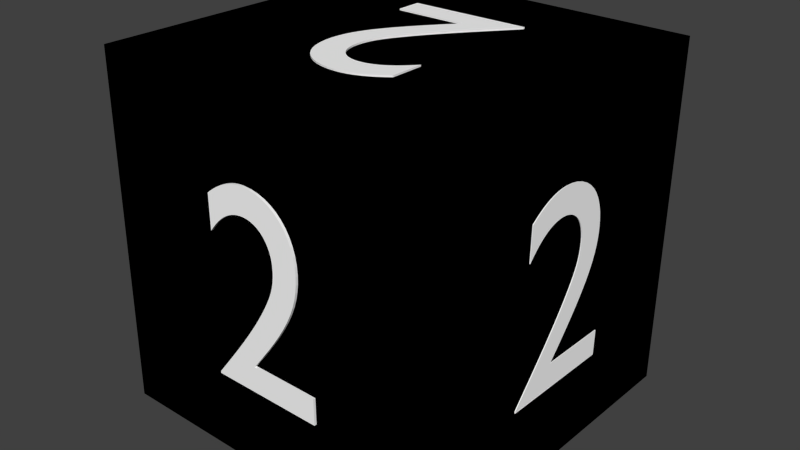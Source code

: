 # Source: Block_2.blend  (saved by Blender 2.76.0; exported with 4.5.12 LTS)
import bpy
from mathutils import Matrix  # noqa: F401  (used for matrix-valued properties, if any)

bpy.ops.wm.read_factory_settings(use_empty=True)
scene = bpy.context.scene
scene.name = 'Scene'

# ---- collections
col_collection_1 = bpy.data.collections.new('Collection 1'); scene.collection.children.link(col_collection_1)

# ---- materials (node trees are filled in below, after node groups)
mat_material = bpy.data.materials.new('Material')
mat_material.alpha_threshold = 0.0
mat_material.use_transparent_shadow = False
mat_material.diffuse_color = (0.0, 0.0, 0.0, 1.0)
mat_material.roughness = 0.5
mat_material.line_color = (0.0, 0.0, 0.0, 1.0)
mat_material_001 = bpy.data.materials.new('Material.001')
mat_material_001.alpha_threshold = 0.0
mat_material_001.use_transparent_shadow = False
mat_material_001.diffuse_color = (1.0, 1.0, 1.0, 1.0)
mat_material_001.roughness = 0.5

# ---- material node trees

# ---- world
world_world = bpy.data.worlds.new('World'); scene.world = world_world
world_world.color = (0.05088, 0.05088, 0.05088)
world_world.use_sun_shadow = False
world_world.sun_shadow_jitter_overblur = 0.0
world_world.cycles.sampling_method = 'MANUAL'
world_world.cycles.sample_map_resolution = 256

# ---- meshes
me_cube = bpy.data.meshes.new('Cube')
me_cube.from_pydata([(1.0, 1.0, -1.0), (1.0, -1.0, -1.0), (-1.0, -1.0, -1.0), (-1.0, 1.0, -1.0), (1.0, 1.0, 1.0), (1.0, -1.0, 1.0), (-1.0, -1.0, 1.0), (-1.0, 1.0, 1.0), (-0.3472, -0.3826, -1.0), (0.06417, -0.3936, -1.0), (0.008728, -0.3234, -1.0), (-0.04096, -0.2586, -1.0), (-0.08505, -0.1986, -1.0), (-0.1237, -0.1427, -1.0), (-0.1571, -0.09048, -1.0), (-0.1854, -0.04126, -1.0), (-0.2087, 0.005522, -1.0), (-0.2273, 0.05045, -1.0), (-0.2413, 0.09412, -1.0), (-0.2508, 0.1371, -1.0), (-0.256, 0.18, -1.0), (-0.257, 0.2234, -1.0), (-0.2533, 0.2717, -1.0), (-0.2442, 0.3171, -1.0), (-0.2302, 0.3593, -1.0), (-0.2114, 0.3979, -1.0), (-0.1881, 0.4328, -1.0), (-0.1606, 0.4638, -1.0), (-0.1292, 0.4904, -1.0), (-0.09411, 0.5126, -1.0), (-0.05557, 0.53, -1.0), (-0.01387, 0.5424, -1.0), (0.03072, 0.5495, -1.0), (0.07796, 0.551, -1.0), (0.09949, 0.5497, -1.0), (0.1208, 0.5471, -1.0), (0.1419, 0.543, -1.0), (0.1628, 0.5376, -1.0), (0.1836, 0.5307, -1.0), (0.2043, 0.5223, -1.0), (0.225, 0.5126, -1.0), (0.2457, 0.5013, -1.0), (0.2665, 0.4886, -1.0), (0.2873, 0.4744, -1.0), (0.3083, 0.4587, -1.0), (0.3295, 0.4416, -1.0), (0.3254, 0.2473, -1.0), (0.3044, 0.2739, -1.0), (0.2837, 0.2976, -1.0), (0.2632, 0.3183, -1.0), (0.243, 0.3364, -1.0), (0.2229, 0.3518, -1.0), (0.2029, 0.3647, -1.0), (0.1831, 0.3754, -1.0), (0.1635, 0.3839, -1.0), (0.1439, 0.3904, -1.0), (0.1245, 0.395, -1.0), (0.1051, 0.3978, -1.0), (0.08577, 0.3991, -1.0), (0.05992, 0.3981, -1.0), (0.0353, 0.3937, -1.0), (0.01208, 0.3861, -1.0), (-0.009532, 0.3755, -1.0), (-0.02937, 0.3621, -1.0), (-0.04724, 0.346, -1.0), (-0.06297, 0.3273, -1.0), (-0.07637, 0.3063, -1.0), (-0.08724, 0.2831, -1.0), (-0.09542, 0.2578, -1.0), (-0.1007, 0.2307, -1.0), (-0.1029, 0.2019, -1.0), (-0.1029, 0.1801, -1.0), (-0.1017, 0.1595, -1.0), (-0.09953, 0.14, -1.0), (-0.09625, 0.1212, -1.0), (-0.09191, 0.1029, -1.0), (-0.08651, 0.08489, -1.0), (-0.08006, 0.06693, -1.0), (-0.07256, 0.04877, -1.0), (-0.06402, 0.03016, -1.0), (-0.05444, 0.01087, -1.0), (-0.04383, -0.009354, -1.0), (-0.03219, -0.03074, -1.0), (-0.008747, -0.07125, -1.0), (0.01728, -0.1132, -1.0), (0.04549, -0.1561, -1.0), (0.07548, -0.1998, -1.0), (0.1068, -0.244, -1.0), (0.1392, -0.2882, -1.0), (0.172, -0.3321, -1.0), (0.2051, -0.3755, -1.0), (0.2379, -0.418, -1.0), (0.27, -0.4592, -1.0), (0.3011, -0.4989, -1.0), (0.3308, -0.5367, -1.0), (0.3306, -0.5477, -1.0), (-0.3503, -0.5295, -1.0), (-0.3472, -0.3826, -1.009), (0.06417, -0.3936, -1.009), (0.008728, -0.3234, -1.009), (-0.04096, -0.2586, -1.009), (-0.08505, -0.1986, -1.009), (-0.1237, -0.1427, -1.009), (-0.1571, -0.09048, -1.009), (-0.1854, -0.04126, -1.009), (-0.2087, 0.005522, -1.009), (-0.2273, 0.05045, -1.009), (-0.2413, 0.09412, -1.009), (-0.2508, 0.1371, -1.009), (-0.256, 0.18, -1.009), (-0.257, 0.2234, -1.009), (-0.2533, 0.2717, -1.009), (-0.2442, 0.3171, -1.009), (-0.2302, 0.3593, -1.009), (-0.2114, 0.3979, -1.009), (-0.1881, 0.4328, -1.009), (-0.1606, 0.4638, -1.009), (-0.1292, 0.4904, -1.009), (-0.09411, 0.5126, -1.009), (-0.05557, 0.53, -1.009), (-0.01387, 0.5424, -1.009), (0.03072, 0.5495, -1.009), (0.07796, 0.551, -1.009), (0.09949, 0.5497, -1.009), (0.1208, 0.5471, -1.009), (0.1419, 0.543, -1.009), (0.1628, 0.5376, -1.009), (0.1836, 0.5307, -1.009), (0.2043, 0.5223, -1.009), (0.225, 0.5126, -1.009), (0.2457, 0.5013, -1.009), (0.2665, 0.4886, -1.009), (0.2873, 0.4744, -1.009), (0.3083, 0.4587, -1.009), (0.3295, 0.4416, -1.009), (0.3254, 0.2473, -1.009), (0.3044, 0.2739, -1.009), (0.2837, 0.2976, -1.009), (0.2632, 0.3183, -1.009), (0.243, 0.3364, -1.009), (0.2229, 0.3518, -1.009), (0.2029, 0.3647, -1.009), (0.1831, 0.3754, -1.009), (0.1635, 0.3839, -1.009), (0.1439, 0.3904, -1.009), (0.1245, 0.395, -1.009), (0.1051, 0.3978, -1.009), (0.08577, 0.3991, -1.009), (0.05992, 0.3981, -1.009), (0.0353, 0.3937, -1.009), (0.01208, 0.3861, -1.009), (-0.009532, 0.3755, -1.009), (-0.02937, 0.3621, -1.009), (-0.04724, 0.346, -1.009), (-0.06297, 0.3273, -1.009), (-0.07637, 0.3063, -1.009), (-0.08724, 0.2831, -1.009), (-0.09542, 0.2578, -1.009), (-0.1007, 0.2307, -1.009), (-0.1029, 0.2019, -1.009), (-0.1029, 0.1801, -1.009), (-0.1017, 0.1595, -1.009), (-0.09953, 0.14, -1.009), (-0.09625, 0.1212, -1.009), (-0.09191, 0.1029, -1.009), (-0.08651, 0.08489, -1.009), (-0.08006, 0.06693, -1.009), (-0.07256, 0.04877, -1.009), (-0.06402, 0.03016, -1.009), (-0.05444, 0.01087, -1.009), (-0.04383, -0.009354, -1.009), (-0.03219, -0.03074, -1.009), (-0.008747, -0.07125, -1.009), (0.01728, -0.1132, -1.009), (0.04549, -0.1561, -1.009), (0.07548, -0.1998, -1.009), (0.1068, -0.244, -1.009), (0.1392, -0.2882, -1.009), (0.172, -0.3321, -1.009), (0.2051, -0.3755, -1.009), (0.2379, -0.418, -1.009), (0.27, -0.4592, -1.009), (0.3011, -0.4989, -1.009), (0.3308, -0.5367, -1.009), (0.3306, -0.5477, -1.009), (-0.3503, -0.5295, -1.009), (0.3329, -0.3961, 1.0), (-0.07932, -0.3908, 1.0), (-0.02113, -0.3228, 1.0), (0.03109, -0.26, 1.0), (0.07752, -0.2018, 1.0), (0.1184, -0.1475, 1.0), (0.1538, -0.09665, 1.0), (0.184, -0.0486, 1.0), (0.2092, -0.002783, 1.0), (0.2295, 0.04137, 1.0), (0.2451, 0.08445, 1.0), (0.2563, 0.127, 1.0), (0.2631, 0.1697, 1.0), (0.2659, 0.213, 1.0), (0.2639, 0.2615, 1.0), (0.2566, 0.3072, 1.0), (0.2442, 0.3498, 1.0), (0.2268, 0.3892, 1.0), (0.2049, 0.425, 1.0), (0.1786, 0.457, 1.0), (0.1482, 0.4849, 1.0), (0.1139, 0.5085, 1.0), (0.07594, 0.5274, 1.0), (0.03468, 0.5414, 1.0), (-0.009697, 0.5503, 1.0), (-0.05692, 0.5537, 1.0), (-0.07852, 0.5533, 1.0), (-0.09993, 0.5515, 1.0), (-0.1212, 0.5483, 1.0), (-0.1423, 0.5436, 1.0), (-0.1634, 0.5376, 1.0), (-0.1845, 0.5301, 1.0), (-0.2056, 0.5211, 1.0), (-0.2267, 0.5107, 1.0), (-0.248, 0.4988, 1.0), (-0.2694, 0.4855, 1.0), (-0.2911, 0.4707, 1.0), (-0.3129, 0.4543, 1.0), (-0.3163, 0.26, 1.0), (-0.2943, 0.2858, 1.0), (-0.2726, 0.3086, 1.0), (-0.2513, 0.3286, 1.0), (-0.2303, 0.3458, 1.0), (-0.2096, 0.3604, 1.0), (-0.1891, 0.3725, 1.0), (-0.1689, 0.3824, 1.0), (-0.1489, 0.3901, 1.0), (-0.1291, 0.3958, 1.0), (-0.1095, 0.3996, 1.0), (-0.08995, 0.4017, 1.0), (-0.07056, 0.4022, 1.0), (-0.04472, 0.4001, 1.0), (-0.02024, 0.3948, 1.0), (0.002702, 0.3863, 1.0), (0.02393, 0.3749, 1.0), (0.04328, 0.3607, 1.0), (0.06055, 0.3438, 1.0), (0.07558, 0.3245, 1.0), (0.08818, 0.303, 1.0), (0.09818, 0.2794, 1.0), (0.1054, 0.2538, 1.0), (0.1097, 0.2265, 1.0), (0.1108, 0.1976, 1.0), (0.1099, 0.1758, 1.0), (0.108, 0.1553, 1.0), (0.105, 0.1359, 1.0), (0.101, 0.1172, 1.0), (0.09594, 0.09915, 1.0), (0.08985, 0.08138, 1.0), (0.0827, 0.06369, 1.0), (0.0745, 0.04584, 1.0), (0.06524, 0.02759, 1.0), (0.05491, 0.008693, 1.0), (0.04352, -0.01109, 1.0), (0.03105, -0.032, 1.0), (0.006025, -0.07155, 1.0), (-0.02164, -0.1124, 1.0), (-0.05152, -0.1542, 1.0), (-0.08321, -0.1967, 1.0), (-0.1163, -0.2395, 1.0), (-0.1503, -0.2824, 1.0), (-0.1849, -0.325, 1.0), (-0.2197, -0.3671, 1.0), (-0.2541, -0.4082, 1.0), (-0.2879, -0.4481, 1.0), (-0.3206, -0.4865, 1.0), (-0.3517, -0.5231, 1.0), (-0.3519, -0.5342, 1.0), (0.3304, -0.543, 1.0), (0.3329, -0.3961, 1.004), (-0.07932, -0.3908, 1.004), (-0.02113, -0.3228, 1.004), (0.03109, -0.26, 1.004), (0.07752, -0.2018, 1.004), (0.1184, -0.1475, 1.004), (0.1538, -0.09665, 1.004), (0.184, -0.0486, 1.004), (0.2092, -0.002783, 1.004), (0.2295, 0.04137, 1.004), (0.2451, 0.08445, 1.004), (0.2563, 0.127, 1.004), (0.2631, 0.1697, 1.004), (0.2659, 0.213, 1.004), (0.2639, 0.2615, 1.004), (0.2566, 0.3072, 1.004), (0.2442, 0.3498, 1.004), (0.2268, 0.3892, 1.004), (0.2049, 0.425, 1.004), (0.1786, 0.457, 1.004), (0.1482, 0.4849, 1.004), (0.1139, 0.5085, 1.004), (0.07594, 0.5274, 1.004), (0.03468, 0.5414, 1.004), (-0.009697, 0.5503, 1.004), (-0.05692, 0.5537, 1.004), (-0.07852, 0.5533, 1.004), (-0.09993, 0.5515, 1.004), (-0.1212, 0.5483, 1.004), (-0.1423, 0.5436, 1.004), (-0.1634, 0.5376, 1.004), (-0.1845, 0.5301, 1.004), (-0.2056, 0.5211, 1.004), (-0.2267, 0.5107, 1.004), (-0.248, 0.4988, 1.004), (-0.2694, 0.4855, 1.004), (-0.2911, 0.4707, 1.004), (-0.3129, 0.4543, 1.004), (-0.3163, 0.26, 1.004), (-0.2943, 0.2858, 1.004), (-0.2726, 0.3086, 1.004), (-0.2513, 0.3286, 1.004), (-0.2303, 0.3458, 1.004), (-0.2096, 0.3604, 1.004), (-0.1891, 0.3725, 1.004), (-0.1689, 0.3824, 1.004), (-0.1489, 0.3901, 1.004), (-0.1291, 0.3958, 1.004), (-0.1095, 0.3996, 1.004), (-0.08995, 0.4017, 1.004), (-0.07056, 0.4022, 1.004), (-0.04472, 0.4001, 1.004), (-0.02024, 0.3948, 1.004), (0.002702, 0.3863, 1.004), (0.02393, 0.3749, 1.004), (0.04328, 0.3607, 1.004), (0.06055, 0.3438, 1.004), (0.07558, 0.3245, 1.004), (0.08818, 0.303, 1.004), (0.09818, 0.2794, 1.004), (0.1054, 0.2538, 1.004), (0.1097, 0.2265, 1.004), (0.1108, 0.1976, 1.004), (0.1099, 0.1758, 1.004), (0.108, 0.1553, 1.004), (0.105, 0.1359, 1.004), (0.101, 0.1172, 1.004), (0.09594, 0.09915, 1.004), (0.08985, 0.08138, 1.004), (0.0827, 0.06369, 1.004), (0.0745, 0.04584, 1.004), (0.06524, 0.02759, 1.004), (0.05491, 0.008693, 1.004), (0.04352, -0.01109, 1.004), (0.03105, -0.032, 1.004), (0.006025, -0.07155, 1.004), (-0.02164, -0.1124, 1.004), (-0.05152, -0.1542, 1.004), (-0.08321, -0.1967, 1.004), (-0.1163, -0.2395, 1.004), (-0.1503, -0.2824, 1.004), (-0.1849, -0.325, 1.004), (-0.2197, -0.3671, 1.004), (-0.2541, -0.4082, 1.004), (-0.2879, -0.4481, 1.004), (-0.3206, -0.4865, 1.004), (-0.3517, -0.5231, 1.004), (-0.3519, -0.5342, 1.004), (0.3304, -0.543, 1.004), (0.354, 1.0, 0.3918), (-0.03999, 1.0, 0.3918), (0.01323, 1.0, 0.3231), (0.06093, 1.0, 0.2596), (0.1033, 1.0, 0.2008), (0.1404, 1.0, 0.146), (0.1725, 1.0, 0.09466), (0.1997, 1.0, 0.04622), (0.2221, 1.0, 7.57e-05), (0.24, 1.0, -0.04434), (0.2534, 1.0, -0.08762), (0.2626, 1.0, -0.1303), (0.2677, 1.0, -0.1731), (0.2688, 1.0, -0.2164), (0.2653, 1.0, -0.2649), (0.2567, 1.0, -0.3105), (0.2433, 1.0, -0.353), (0.2254, 1.0, -0.3921), (0.2032, 1.0, -0.4277), (0.1769, 1.0, -0.4593), (0.1469, 1.0, -0.4868), (0.1133, 1.0, -0.5099), (0.07646, 1.0, -0.5284), (0.03655, 1.0, -0.5418), (-0.006144, 1.0, -0.5501), (-0.05137, 1.0, -0.5529), (-0.072, 1.0, -0.5523), (-0.09238, 1.0, -0.5502), (-0.1126, 1.0, -0.5467), (-0.1326, 1.0, -0.5418), (-0.1526, 1.0, -0.5354), (-0.1724, 1.0, -0.5277), (-0.1923, 1.0, -0.5185), (-0.2121, 1.0, -0.5078), (-0.232, 1.0, -0.4956), (-0.252, 1.0, -0.482), (-0.2722, 1.0, -0.4669), (-0.2925, 1.0, -0.4503), (-0.2889, 1.0, -0.2559), (-0.2688, 1.0, -0.282), (-0.2489, 1.0, -0.3051), (-0.2292, 1.0, -0.3253), (-0.2098, 1.0, -0.3428), (-0.1905, 1.0, -0.3577), (-0.1714, 1.0, -0.3701), (-0.1524, 1.0, -0.3802), (-0.1336, 1.0, -0.3882), (-0.1149, 1.0, -0.3941), (-0.09622, 1.0, -0.3982), (-0.07765, 1.0, -0.4005), (-0.05914, 1.0, -0.4013), (-0.03439, 1.0, -0.3996), (-0.01082, 1.0, -0.3945), (0.01139, 1.0, -0.3863), (0.03207, 1.0, -0.3752), (0.05104, 1.0, -0.3612), (0.06812, 1.0, -0.3446), (0.08315, 1.0, -0.3255), (0.09593, 1.0, -0.3041), (0.1063, 1.0, -0.2806), (0.1141, 1.0, -0.2552), (0.1191, 1.0, -0.2279), (0.1212, 1.0, -0.1991), (0.1211, 1.0, -0.1773), (0.12, 1.0, -0.1567), (0.1178, 1.0, -0.1372), (0.1146, 1.0, -0.1185), (0.1104, 1.0, -0.1004), (0.1052, 1.0, -0.08254), (0.09901, 1.0, -0.06476), (0.09179, 1.0, -0.04681), (0.08358, 1.0, -0.02843), (0.07437, 1.0, -0.009404), (0.06417, 1.0, 0.01053), (0.05298, 1.0, 0.0316), (0.03045, 1.0, 0.07147), (0.005445, 1.0, 0.1127), (-0.02165, 1.0, 0.1549), (-0.05045, 1.0, 0.1978), (-0.08056, 1.0, 0.241), (-0.1116, 1.0, 0.2844), (-0.1432, 1.0, 0.3274), (-0.1749, 1.0, 0.3699), (-0.2064, 1.0, 0.4115), (-0.2373, 1.0, 0.4518), (-0.2671, 1.0, 0.4907), (-0.2956, 1.0, 0.5276), (-0.2954, 1.0, 0.5387), (0.3567, 1.0, 0.5387), (0.354, 1.0, 0.3918), (-0.03999, 1.0, 0.3918), (0.01323, 1.0, 0.3231), (0.06093, 1.0, 0.2596), (0.1033, 1.0, 0.2008), (0.1404, 1.0, 0.146), (0.1725, 1.0, 0.09466), (0.1997, 1.0, 0.04622), (0.2221, 1.0, 7.57e-05), (0.24, 1.0, -0.04434), (0.2534, 1.0, -0.08762), (0.2626, 1.0, -0.1303), (0.2677, 1.0, -0.1731), (0.2688, 1.0, -0.2164), (0.2653, 1.0, -0.2649), (0.2567, 1.0, -0.3105), (0.2433, 1.0, -0.353), (0.2254, 1.0, -0.3921), (0.2032, 1.0, -0.4277), (0.1769, 1.0, -0.4593), (0.1469, 1.0, -0.4868), (0.1133, 1.0, -0.5099), (0.07646, 1.0, -0.5284), (0.03655, 1.0, -0.5418), (-0.006144, 1.0, -0.5501), (-0.05137, 1.0, -0.5529), (-0.072, 1.0, -0.5523), (-0.09238, 1.0, -0.5502), (-0.1126, 1.0, -0.5467), (-0.1326, 1.0, -0.5418), (-0.1526, 1.0, -0.5354), (-0.1724, 1.0, -0.5277), (-0.1923, 1.0, -0.5185), (-0.2121, 1.0, -0.5078), (-0.232, 1.0, -0.4956), (-0.252, 1.0, -0.482), (-0.2722, 1.0, -0.4669), (-0.2925, 1.0, -0.4503), (-0.2889, 1.0, -0.2559), (-0.2688, 1.0, -0.282), (-0.2489, 1.0, -0.3051), (-0.2292, 1.0, -0.3253), (-0.2098, 1.0, -0.3428), (-0.1905, 1.0, -0.3577), (-0.1714, 1.0, -0.3701), (-0.1524, 1.0, -0.3802), (-0.1336, 1.0, -0.3882), (-0.1149, 1.0, -0.3941), (-0.09622, 1.0, -0.3982), (-0.07765, 1.0, -0.4005), (-0.05914, 1.0, -0.4013), (-0.03439, 1.0, -0.3996), (-0.01082, 1.0, -0.3945), (0.01139, 1.0, -0.3863), (0.03207, 1.0, -0.3752), (0.05104, 1.0, -0.3612), (0.06812, 1.0, -0.3446), (0.08315, 1.0, -0.3255), (0.09593, 1.0, -0.3041), (0.1063, 1.0, -0.2806), (0.1141, 1.0, -0.2552), (0.1191, 1.0, -0.2279), (0.1212, 1.0, -0.1991), (0.1211, 1.0, -0.1773), (0.12, 1.0, -0.1567), (0.1178, 1.0, -0.1372), (0.1146, 1.0, -0.1185), (0.1104, 1.0, -0.1004), (0.1052, 1.0, -0.08254), (0.09901, 1.0, -0.06476), (0.09179, 1.0, -0.04681), (0.08358, 1.0, -0.02843), (0.07437, 1.0, -0.009404), (0.06417, 1.0, 0.01053), (0.05298, 1.0, 0.0316), (0.03045, 1.0, 0.07147), (0.005445, 1.0, 0.1127), (-0.02165, 1.0, 0.1549), (-0.05045, 1.0, 0.1978), (-0.08056, 1.0, 0.241), (-0.1116, 1.0, 0.2844), (-0.1432, 1.0, 0.3274), (-0.1749, 1.0, 0.3699), (-0.2064, 1.0, 0.4115), (-0.2373, 1.0, 0.4518), (-0.2671, 1.0, 0.4907), (-0.2956, 1.0, 0.5276), (-0.2954, 1.0, 0.5387), (0.3567, 1.0, 0.5387), (0.354, 1.0, 0.3918), (-0.03999, 1.0, 0.3918), (0.01323, 1.0, 0.3231), (0.06093, 1.0, 0.2596), (0.1033, 1.0, 0.2008), (0.1404, 1.0, 0.146), (0.1725, 1.0, 0.09466), (0.1997, 1.0, 0.04622), (0.2221, 1.0, 7.57e-05), (0.24, 1.0, -0.04434), (0.2534, 1.0, -0.08762), (0.2626, 1.0, -0.1303), (0.2677, 1.0, -0.1731), (0.2688, 1.0, -0.2164), (0.2653, 1.0, -0.2649), (0.2567, 1.0, -0.3105), (0.2433, 1.0, -0.353), (0.2254, 1.0, -0.3921), (0.2032, 1.0, -0.4277), (0.1769, 1.0, -0.4593), (0.1469, 1.0, -0.4868), (0.1133, 1.0, -0.5099), (0.07646, 1.0, -0.5284), (0.03655, 1.0, -0.5418), (-0.006144, 1.0, -0.5501), (-0.05137, 1.0, -0.5529), (-0.072, 1.0, -0.5523), (-0.09238, 1.0, -0.5502), (-0.1126, 1.0, -0.5467), (-0.1326, 1.0, -0.5418), (-0.1526, 1.0, -0.5354), (-0.1724, 1.0, -0.5277), (-0.1923, 1.0, -0.5185), (-0.2121, 1.0, -0.5078), (-0.232, 1.0, -0.4956), (-0.252, 1.0, -0.482), (-0.2722, 1.0, -0.4669), (-0.2925, 1.0, -0.4503), (-0.2889, 1.0, -0.2559), (-0.2688, 1.0, -0.282), (-0.2489, 1.0, -0.3051), (-0.2292, 1.0, -0.3253), (-0.2098, 1.0, -0.3428), (-0.1905, 1.0, -0.3577), (-0.1714, 1.0, -0.3701), (-0.1524, 1.0, -0.3802), (-0.1336, 1.0, -0.3882), (-0.1149, 1.0, -0.3941), (-0.09622, 1.0, -0.3982), (-0.07765, 1.0, -0.4005), (-0.05914, 1.0, -0.4013), (-0.03439, 1.0, -0.3996), (-0.01082, 1.0, -0.3945), (0.01139, 1.0, -0.3863), (0.03207, 1.0, -0.3752), (0.05104, 1.0, -0.3612), (0.06812, 1.0, -0.3446), (0.08315, 1.0, -0.3255), (0.09593, 1.0, -0.3041), (0.1063, 1.0, -0.2806), (0.1141, 1.0, -0.2552), (0.1191, 1.0, -0.2279), (0.1212, 1.0, -0.1991), (0.1211, 1.0, -0.1773), (0.12, 1.0, -0.1567), (0.1178, 1.0, -0.1372), (0.1146, 1.0, -0.1185), (0.1104, 1.0, -0.1004), (0.1052, 1.0, -0.08254), (0.09901, 1.0, -0.06476), (0.09179, 1.0, -0.04681), (0.08358, 1.0, -0.02843), (0.07437, 1.0, -0.009404), (0.06417, 1.0, 0.01053), (0.05298, 1.0, 0.0316), (0.03045, 1.0, 0.07147), (0.005445, 1.0, 0.1127), (-0.02165, 1.0, 0.1549), (-0.05045, 1.0, 0.1978), (-0.08056, 1.0, 0.241), (-0.1116, 1.0, 0.2844), (-0.1432, 1.0, 0.3274), (-0.1749, 1.0, 0.3699), (-0.2064, 1.0, 0.4115), (-0.2373, 1.0, 0.4518), (-0.2671, 1.0, 0.4907), (-0.2956, 1.0, 0.5276), (-0.2954, 1.0, 0.5387), (0.3567, 1.0, 0.5387), (0.354, 1.0, 0.3918), (-0.03999, 1.0, 0.3918), (0.01323, 1.0, 0.3231), (0.06093, 1.0, 0.2596), (0.1033, 1.0, 0.2008), (0.1404, 1.0, 0.146), (0.1725, 1.0, 0.09466), (0.1997, 1.0, 0.04622), (0.2221, 1.0, 7.57e-05), (0.24, 1.0, -0.04434), (0.2534, 1.0, -0.08762), (0.2626, 1.0, -0.1303), (0.2677, 1.0, -0.1731), (0.2688, 1.0, -0.2164), (0.2653, 1.0, -0.2649), (0.2567, 1.0, -0.3105), (0.2433, 1.0, -0.353), (0.2254, 1.0, -0.3921), (0.2032, 1.0, -0.4277), (0.1769, 1.0, -0.4593), (0.1469, 1.0, -0.4868), (0.1133, 1.0, -0.5099), (0.07646, 1.0, -0.5284), (0.03655, 1.0, -0.5418), (-0.006144, 1.0, -0.5501), (-0.05137, 1.0, -0.5529), (-0.072, 1.0, -0.5523), (-0.09238, 1.0, -0.5502), (-0.1126, 1.0, -0.5467), (-0.1326, 1.0, -0.5418), (-0.1526, 1.0, -0.5354), (-0.1724, 1.0, -0.5277), (-0.1923, 1.0, -0.5185), (-0.2121, 1.0, -0.5078), (-0.232, 1.0, -0.4956), (-0.252, 1.0, -0.482), (-0.2722, 1.0, -0.4669), (-0.2925, 1.0, -0.4503), (-0.2889, 1.0, -0.2559), (-0.2688, 1.0, -0.282), (-0.2489, 1.0, -0.3051), (-0.2292, 1.0, -0.3253), (-0.2098, 1.0, -0.3428), (-0.1905, 1.0, -0.3577), (-0.1714, 1.0, -0.3701), (-0.1524, 1.0, -0.3802), (-0.1336, 1.0, -0.3882), (-0.1149, 1.0, -0.3941), (-0.09622, 1.0, -0.3982), (-0.07765, 1.0, -0.4005), (-0.05914, 1.0, -0.4013), (-0.03439, 1.0, -0.3996), (-0.01082, 1.0, -0.3945), (0.01139, 1.0, -0.3863), (0.03207, 1.0, -0.3752), (0.05104, 1.0, -0.3612), (0.06812, 1.0, -0.3446), (0.08315, 1.0, -0.3255), (0.09593, 1.0, -0.3041), (0.1063, 1.0, -0.2806), (0.1141, 1.0, -0.2552), (0.1191, 1.0, -0.2279), (0.1212, 1.0, -0.1991), (0.1211, 1.0, -0.1773), (0.12, 1.0, -0.1567), (0.1178, 1.0, -0.1372), (0.1146, 1.0, -0.1185), (0.1104, 1.0, -0.1004), (0.1052, 1.0, -0.08254), (0.09901, 1.0, -0.06476), (0.09179, 1.0, -0.04681), (0.08358, 1.0, -0.02843), (0.07437, 1.0, -0.009404), (0.06417, 1.0, 0.01053), (0.05298, 1.0, 0.0316), (0.03045, 1.0, 0.07147), (0.005445, 1.0, 0.1127), (-0.02165, 1.0, 0.1549), (-0.05045, 1.0, 0.1978), (-0.08056, 1.0, 0.241), (-0.1116, 1.0, 0.2844), (-0.1432, 1.0, 0.3274), (-0.1749, 1.0, 0.3699), (-0.2064, 1.0, 0.4115), (-0.2373, 1.0, 0.4518), (-0.2671, 1.0, 0.4907), (-0.2956, 1.0, 0.5276), (-0.2954, 1.0, 0.5387), (0.3567, 1.0, 0.5387), (0.354, 1.014, 0.3918), (-0.03999, 1.014, 0.3918), (0.01323, 1.014, 0.3231), (0.06093, 1.014, 0.2596), (0.1033, 1.014, 0.2008), (0.1404, 1.014, 0.146), (0.1725, 1.014, 0.09466), (0.1997, 1.014, 0.04622), (0.2221, 1.014, 7.57e-05), (0.24, 1.014, -0.04434), (0.2534, 1.014, -0.08762), (0.2626, 1.014, -0.1303), (0.2677, 1.014, -0.1731), (0.2688, 1.014, -0.2164), (0.2653, 1.014, -0.2649), (0.2567, 1.014, -0.3105), (0.2433, 1.014, -0.353), (0.2254, 1.014, -0.3921), (0.2032, 1.014, -0.4277), (0.1769, 1.014, -0.4593), (0.1469, 1.014, -0.4868), (0.1133, 1.014, -0.5099), (0.07646, 1.014, -0.5284), (0.03655, 1.014, -0.5418), (-0.006144, 1.014, -0.5501), (-0.05137, 1.014, -0.5529), (-0.072, 1.014, -0.5523), (-0.09238, 1.014, -0.5502), (-0.1126, 1.014, -0.5467), (-0.1326, 1.014, -0.5418), (-0.1526, 1.014, -0.5354), (-0.1724, 1.014, -0.5277), (-0.1923, 1.014, -0.5185), (-0.2121, 1.014, -0.5078), (-0.232, 1.014, -0.4956), (-0.252, 1.014, -0.482), (-0.2722, 1.014, -0.4669), (-0.2925, 1.014, -0.4503), (-0.2889, 1.014, -0.2559), (-0.2688, 1.014, -0.282), (-0.2489, 1.014, -0.3051), (-0.2292, 1.014, -0.3253), (-0.2098, 1.014, -0.3428), (-0.1905, 1.014, -0.3577), (-0.1714, 1.014, -0.3701), (-0.1524, 1.014, -0.3802), (-0.1336, 1.014, -0.3882), (-0.1149, 1.014, -0.3941), (-0.09622, 1.014, -0.3982), (-0.07765, 1.014, -0.4005), (-0.05914, 1.014, -0.4013), (-0.03439, 1.014, -0.3996), (-0.01082, 1.014, -0.3945), (0.01139, 1.014, -0.3863), (0.03207, 1.014, -0.3752), (0.05104, 1.014, -0.3612), (0.06812, 1.014, -0.3446), (0.08315, 1.014, -0.3255), (0.09593, 1.014, -0.3041), (0.1063, 1.014, -0.2806), (0.1141, 1.014, -0.2552), (0.1191, 1.014, -0.2279), (0.1212, 1.014, -0.1991), (0.1211, 1.014, -0.1773), (0.12, 1.014, -0.1567), (0.1178, 1.014, -0.1372), (0.1146, 1.014, -0.1185), (0.1104, 1.014, -0.1004), (0.1052, 1.014, -0.08254), (0.09901, 1.014, -0.06476), (0.09179, 1.014, -0.04681), (0.08358, 1.014, -0.02843), (0.07437, 1.014, -0.009404), (0.06417, 1.014, 0.01053), (0.05298, 1.014, 0.0316), (0.03045, 1.014, 0.07147), (0.005445, 1.014, 0.1127), (-0.02165, 1.014, 0.1549), (-0.05045, 1.014, 0.1978), (-0.08056, 1.014, 0.241), (-0.1116, 1.014, 0.2844), (-0.1432, 1.014, 0.3274), (-0.1749, 1.014, 0.3699), (-0.2064, 1.014, 0.4115), (-0.2373, 1.014, 0.4518), (-0.2671, 1.014, 0.4907), (-0.2956, 1.014, 0.5276), (-0.2954, 1.014, 0.5387), (0.3567, 1.014, 0.5387), (-0.3633, -1.0, 0.3723), (0.04924, -1.0, 0.3804), (-0.007386, -1.0, 0.3128), (-0.05816, -1.0, 0.2504), (-0.1033, -1.0, 0.1926), (-0.1429, -1.0, 0.1388), (-0.1771, -1.0, 0.08849), (-0.2062, -1.0, 0.04105), (-0.2303, -1.0, -0.004059), (-0.2496, -1.0, -0.04741), (-0.2642, -1.0, -0.08956), (-0.2744, -1.0, -0.1311), (-0.2803, -1.0, -0.1725), (-0.282, -1.0, -0.2145), (-0.2789, -1.0, -0.2613), (-0.2706, -1.0, -0.3053), (-0.2571, -1.0, -0.3461), (-0.2389, -1.0, -0.3836), (-0.2161, -1.0, -0.4176), (-0.189, -1.0, -0.4476), (-0.1579, -1.0, -0.4736), (-0.123, -1.0, -0.4953), (-0.08464, -1.0, -0.5124), (-0.04303, -1.0, -0.5246), (0.001573, -1.0, -0.5317), (0.0489, -1.0, -0.5335), (0.07051, -1.0, -0.5324), (0.09188, -1.0, -0.53), (0.1131, -1.0, -0.5262), (0.1341, -1.0, -0.521), (0.1551, -1.0, -0.5145), (0.176, -1.0, -0.5066), (0.1969, -1.0, -0.4972), (0.2178, -1.0, -0.4865), (0.2388, -1.0, -0.4743), (0.2599, -1.0, -0.4607), (0.2812, -1.0, -0.4457), (0.3027, -1.0, -0.4292), (0.3015, -1.0, -0.2412), (0.2801, -1.0, -0.2669), (0.259, -1.0, -0.2896), (0.2381, -1.0, -0.3096), (0.2175, -1.0, -0.3269), (0.1971, -1.0, -0.3417), (0.177, -1.0, -0.3541), (0.157, -1.0, -0.3643), (0.1371, -1.0, -0.3724), (0.1174, -1.0, -0.3785), (0.09787, -1.0, -0.3828), (0.0784, -1.0, -0.3855), (0.05901, -1.0, -0.3866), (0.03311, -1.0, -0.3854), (0.008492, -1.0, -0.3811), (-0.01466, -1.0, -0.3736), (-0.03617, -1.0, -0.3632), (-0.05586, -1.0, -0.3501), (-0.07353, -1.0, -0.3344), (-0.08902, -1.0, -0.3162), (-0.1021, -1.0, -0.2958), (-0.1127, -1.0, -0.2733), (-0.1205, -1.0, -0.2488), (-0.1254, -1.0, -0.2225), (-0.1272, -1.0, -0.1947), (-0.1268, -1.0, -0.1736), (-0.1254, -1.0, -0.1537), (-0.1229, -1.0, -0.1348), (-0.1193, -1.0, -0.1166), (-0.1147, -1.0, -0.09896), (-0.109, -1.0, -0.08158), (-0.1022, -1.0, -0.06425), (-0.09445, -1.0, -0.04673), (-0.08561, -1.0, -0.02878), (-0.07572, -1.0, -0.01018), (-0.06478, -1.0, 0.009318), (-0.0528, -1.0, 0.02994), (-0.02869, -1.0, 0.06898), (-0.001963, -1.0, 0.1094), (0.02696, -1.0, 0.1508), (0.05767, -1.0, 0.1929), (0.08976, -1.0, 0.2354), (0.1228, -1.0, 0.2779), (0.1565, -1.0, 0.3202), (0.1902, -1.0, 0.362), (0.2238, -1.0, 0.4029), (0.2566, -1.0, 0.4426), (0.2884, -1.0, 0.4808), (0.3187, -1.0, 0.5171), (0.3186, -1.0, 0.5278), (-0.3642, -1.0, 0.5144), (-0.3633, -1.011, 0.3723), (0.04924, -1.011, 0.3804), (-0.007386, -1.011, 0.3128), (-0.05816, -1.011, 0.2504), (-0.1033, -1.011, 0.1926), (-0.1429, -1.011, 0.1388), (-0.1771, -1.011, 0.08849), (-0.2062, -1.011, 0.04105), (-0.2303, -1.011, -0.004058), (-0.2496, -1.011, -0.04741), (-0.2642, -1.011, -0.08956), (-0.2744, -1.011, -0.1311), (-0.2803, -1.011, -0.1725), (-0.282, -1.011, -0.2145), (-0.2789, -1.011, -0.2613), (-0.2706, -1.011, -0.3053), (-0.2571, -1.011, -0.3461), (-0.2389, -1.011, -0.3836), (-0.2161, -1.011, -0.4176), (-0.189, -1.011, -0.4476), (-0.1579, -1.011, -0.4736), (-0.123, -1.011, -0.4953), (-0.08464, -1.011, -0.5124), (-0.04303, -1.011, -0.5246), (0.001573, -1.011, -0.5317), (0.0489, -1.011, -0.5335), (0.07051, -1.011, -0.5324), (0.09188, -1.011, -0.53), (0.1131, -1.011, -0.5262), (0.1341, -1.011, -0.521), (0.1551, -1.011, -0.5145), (0.176, -1.011, -0.5066), (0.1969, -1.011, -0.4972), (0.2178, -1.011, -0.4865), (0.2388, -1.011, -0.4743), (0.2599, -1.011, -0.4607), (0.2812, -1.011, -0.4457), (0.3027, -1.011, -0.4292), (0.3015, -1.011, -0.2412), (0.2801, -1.011, -0.2669), (0.259, -1.011, -0.2896), (0.2381, -1.011, -0.3096), (0.2175, -1.011, -0.3269), (0.1971, -1.011, -0.3417), (0.177, -1.011, -0.3541), (0.157, -1.011, -0.3643), (0.1371, -1.011, -0.3724), (0.1174, -1.011, -0.3785), (0.09787, -1.011, -0.3828), (0.0784, -1.011, -0.3855), (0.05901, -1.011, -0.3866), (0.03311, -1.011, -0.3854), (0.008492, -1.011, -0.3811), (-0.01466, -1.011, -0.3736), (-0.03617, -1.011, -0.3632), (-0.05586, -1.011, -0.3501), (-0.07353, -1.011, -0.3344), (-0.08902, -1.011, -0.3162), (-0.1021, -1.011, -0.2958), (-0.1127, -1.011, -0.2733), (-0.1205, -1.011, -0.2488), (-0.1254, -1.011, -0.2225), (-0.1272, -1.011, -0.1947), (-0.1268, -1.011, -0.1736), (-0.1254, -1.011, -0.1537), (-0.1229, -1.011, -0.1348), (-0.1193, -1.011, -0.1166), (-0.1147, -1.011, -0.09896), (-0.109, -1.011, -0.08158), (-0.1022, -1.011, -0.06425), (-0.09445, -1.011, -0.04673), (-0.08561, -1.011, -0.02878), (-0.07572, -1.011, -0.01018), (-0.06478, -1.011, 0.009318), (-0.0528, -1.011, 0.02994), (-0.02869, -1.011, 0.06898), (-0.001963, -1.011, 0.1094), (0.02696, -1.011, 0.1508), (0.05767, -1.011, 0.1929), (0.08976, -1.011, 0.2354), (0.1228, -1.011, 0.2779), (0.1565, -1.011, 0.3202), (0.1902, -1.011, 0.362), (0.2238, -1.011, 0.4029), (0.2566, -1.011, 0.4426), (0.2884, -1.011, 0.4808), (0.3187, -1.011, 0.5171), (0.3186, -1.011, 0.5278), (-0.3642, -1.011, 0.5144), (-1.0, 0.3467, 0.3813), (-1.0, -0.05461, 0.3901), (-1.0, 0.001796, 0.3207), (-1.0, 0.05241, 0.2567), (-1.0, 0.09741, 0.1974), (-1.0, 0.137, 0.1422), (-1.0, 0.1713, 0.09056), (-1.0, 0.2005, 0.04189), (-1.0, 0.2248, -0.004381), (-1.0, 0.2445, -0.04884), (-1.0, 0.2595, -0.09208), (-1.0, 0.2702, -0.1347), (-1.0, 0.2767, -0.1772), (-1.0, 0.2793, -0.2202), (-1.0, 0.2772, -0.2682), (-1.0, 0.2699, -0.3132), (-1.0, 0.2577, -0.3551), (-1.0, 0.2406, -0.3935), (-1.0, 0.2192, -0.4283), (-1.0, 0.1934, -0.4591), (-1.0, 0.1637, -0.4857), (-1.0, 0.1302, -0.5079), (-1.0, 0.09324, -0.5254), (-1.0, 0.05301, -0.5378), (-1.0, 0.009784, -0.5451), (-1.0, -0.0362, -0.5469), (-1.0, -0.05723, -0.5458), (-1.0, -0.07807, -0.5432), (-1.0, -0.09875, -0.5393), (-1.0, -0.1193, -0.534), (-1.0, -0.1398, -0.5273), (-1.0, -0.1603, -0.5191), (-1.0, -0.1808, -0.5095), (-1.0, -0.2014, -0.4985), (-1.0, -0.222, -0.486), (-1.0, -0.2429, -0.4721), (-1.0, -0.2639, -0.4566), (-1.0, -0.2851, -0.4397), (-1.0, -0.2876, -0.247), (-1.0, -0.2663, -0.2733), (-1.0, -0.2453, -0.2966), (-1.0, -0.2246, -0.3171), (-1.0, -0.2043, -0.3349), (-1.0, -0.1841, -0.3501), (-1.0, -0.1643, -0.3628), (-1.0, -0.1446, -0.3733), (-1.0, -0.1252, -0.3816), (-1.0, -0.1059, -0.3879), (-1.0, -0.0868, -0.3924), (-1.0, -0.06781, -0.3951), (-1.0, -0.04893, -0.3963), (-1.0, -0.02377, -0.3951), (-1.0, 7.701e-05, -0.3906), (-1.0, 0.02245, -0.383), (-1.0, 0.04316, -0.3724), (-1.0, 0.06204, -0.359), (-1.0, 0.07892, -0.3429), (-1.0, 0.09362, -0.3243), (-1.0, 0.106, -0.3034), (-1.0, 0.1158, -0.2803), (-1.0, 0.1229, -0.2552), (-1.0, 0.1271, -0.2283), (-1.0, 0.1283, -0.1997), (-1.0, 0.1276, -0.1781), (-1.0, 0.1257, -0.1577), (-1.0, 0.1229, -0.1383), (-1.0, 0.1191, -0.1197), (-1.0, 0.1143, -0.1016), (-1.0, 0.1084, -0.08374), (-1.0, 0.1015, -0.06596), (-1.0, 0.09357, -0.04799), (-1.0, 0.08462, -0.02958), (-1.0, 0.07463, -0.01049), (-1.0, 0.06361, 0.009508), (-1.0, 0.05155, 0.03066), (-1.0, 0.02733, 0.07071), (-1.0, 0.0005461, 0.1121), (-1.0, -0.0284, 0.1546), (-1.0, -0.05909, 0.1978), (-1.0, -0.09114, 0.2414), (-1.0, -0.1241, 0.2851), (-1.0, -0.1577, 0.3285), (-1.0, -0.1913, 0.3714), (-1.0, -0.2247, 0.4133), (-1.0, -0.2575, 0.454), (-1.0, -0.2891, 0.4932), (-1.0, -0.3193, 0.5305), (-1.0, -0.3194, 0.5415), (-1.0, 0.3448, 0.527), (-1.011, 0.3467, 0.3813), (-1.011, -0.05461, 0.3901), (-1.011, 0.001796, 0.3207), (-1.011, 0.05241, 0.2567), (-1.011, 0.09741, 0.1974), (-1.011, 0.137, 0.1422), (-1.011, 0.1713, 0.09056), (-1.011, 0.2005, 0.04189), (-1.011, 0.2248, -0.004381), (-1.011, 0.2445, -0.04884), (-1.011, 0.2595, -0.09208), (-1.011, 0.2702, -0.1347), (-1.011, 0.2767, -0.1772), (-1.011, 0.2793, -0.2202), (-1.011, 0.2772, -0.2682), (-1.011, 0.2699, -0.3132), (-1.011, 0.2577, -0.3551), (-1.011, 0.2406, -0.3935), (-1.011, 0.2192, -0.4283), (-1.011, 0.1934, -0.4591), (-1.011, 0.1637, -0.4857), (-1.011, 0.1302, -0.5079), (-1.011, 0.09324, -0.5254), (-1.011, 0.05301, -0.5378), (-1.011, 0.009784, -0.5451), (-1.011, -0.0362, -0.5469), (-1.011, -0.05723, -0.5458), (-1.011, -0.07807, -0.5432), (-1.011, -0.09875, -0.5393), (-1.011, -0.1193, -0.534), (-1.011, -0.1398, -0.5273), (-1.011, -0.1603, -0.5191), (-1.011, -0.1808, -0.5095), (-1.011, -0.2014, -0.4985), (-1.011, -0.222, -0.486), (-1.011, -0.2429, -0.4721), (-1.011, -0.2639, -0.4566), (-1.011, -0.2851, -0.4397), (-1.011, -0.2876, -0.247), (-1.011, -0.2663, -0.2733), (-1.011, -0.2453, -0.2966), (-1.011, -0.2246, -0.3171), (-1.011, -0.2043, -0.3349), (-1.011, -0.1841, -0.3501), (-1.011, -0.1643, -0.3628), (-1.011, -0.1446, -0.3733), (-1.011, -0.1252, -0.3816), (-1.011, -0.1059, -0.3879), (-1.011, -0.0868, -0.3924), (-1.011, -0.06781, -0.3951), (-1.011, -0.04893, -0.3963), (-1.011, -0.02377, -0.3951), (-1.011, 7.713e-05, -0.3906), (-1.011, 0.02245, -0.383), (-1.011, 0.04316, -0.3724), (-1.011, 0.06204, -0.359), (-1.011, 0.07892, -0.3429), (-1.011, 0.09362, -0.3243), (-1.011, 0.106, -0.3034), (-1.011, 0.1158, -0.2803), (-1.011, 0.1229, -0.2552), (-1.011, 0.1271, -0.2283), (-1.011, 0.1283, -0.1997), (-1.011, 0.1276, -0.1781), (-1.011, 0.1257, -0.1577), (-1.011, 0.1229, -0.1383), (-1.011, 0.1191, -0.1197), (-1.011, 0.1143, -0.1016), (-1.011, 0.1084, -0.08374), (-1.011, 0.1015, -0.06596), (-1.011, 0.09357, -0.04799), (-1.011, 0.08462, -0.02958), (-1.011, 0.07463, -0.01049), (-1.011, 0.06361, 0.009508), (-1.011, 0.05155, 0.03066), (-1.011, 0.02733, 0.07071), (-1.011, 0.0005461, 0.1121), (-1.011, -0.0284, 0.1546), (-1.011, -0.05909, 0.1978), (-1.011, -0.09114, 0.2414), (-1.011, -0.1241, 0.2851), (-1.011, -0.1577, 0.3285), (-1.011, -0.1913, 0.3714), (-1.011, -0.2247, 0.4133), (-1.011, -0.2575, 0.454), (-1.011, -0.2891, 0.4932), (-1.011, -0.3193, 0.5305), (-1.011, -0.3194, 0.5415), (-1.011, 0.3448, 0.527), (1.0, -0.3502, 0.3866), (1.0, 0.05938, 0.3861), (1.0, 0.001042, 0.3185), (1.0, -0.05133, 0.256), (1.0, -0.09791, 0.198), (1.0, -0.1389, 0.144), (1.0, -0.1745, 0.09347), (1.0, -0.2049, 0.04575), (1.0, -0.2302, 0.0002969), (1.0, -0.2508, -0.04347), (1.0, -0.2666, -0.08611), (1.0, -0.278, -0.1282), (1.0, -0.2852, -0.1703), (1.0, -0.2882, -0.213), (1.0, -0.2867, -0.2608), (1.0, -0.2798, -0.3058), (1.0, -0.2677, -0.3477), (1.0, -0.2508, -0.3863), (1.0, -0.2293, -0.4213), (1.0, -0.2034, -0.4526), (1.0, -0.1733, -0.4797), (1.0, -0.1394, -0.5025), (1.0, -0.1019, -0.5207), (1.0, -0.06102, -0.534), (1.0, -0.01699, -0.5423), (1.0, 0.02991, -0.5451), (1.0, 0.05138, -0.5444), (1.0, 0.07266, -0.5424), (1.0, 0.09381, -0.539), (1.0, 0.1149, -0.5342), (1.0, 0.1359, -0.528), (1.0, 0.1568, -0.5203), (1.0, 0.1779, -0.5113), (1.0, 0.199, -0.5008), (1.0, 0.2202, -0.4888), (1.0, 0.2416, -0.4754), (1.0, 0.2632, -0.4605), (1.0, 0.2851, -0.4442), (1.0, 0.2898, -0.2526), (1.0, 0.2678, -0.2783), (1.0, 0.2461, -0.301), (1.0, 0.2248, -0.3209), (1.0, 0.2038, -0.3381), (1.0, 0.1831, -0.3528), (1.0, 0.1627, -0.365), (1.0, 0.1425, -0.375), (1.0, 0.1226, -0.3828), (1.0, 0.1028, -0.3886), (1.0, 0.08329, -0.3926), (1.0, 0.06389, -0.3949), (1.0, 0.04461, -0.3956), (1.0, 0.01896, -0.3939), (1.0, -0.005326, -0.3889), (1.0, -0.02806, -0.3808), (1.0, -0.04907, -0.3698), (1.0, -0.06818, -0.356), (1.0, -0.08522, -0.3396), (1.0, -0.1, -0.3208), (1.0, -0.1124, -0.2997), (1.0, -0.1221, -0.2765), (1.0, -0.1291, -0.2514), (1.0, -0.1331, -0.2245), (1.0, -0.134, -0.1961), (1.0, -0.133, -0.1746), (1.0, -0.1309, -0.1544), (1.0, -0.1278, -0.1352), (1.0, -0.1237, -0.1167), (1.0, -0.1185, -0.09885), (1.0, -0.1123, -0.08127), (1.0, -0.1051, -0.06375), (1.0, -0.0968, -0.04606), (1.0, -0.08746, -0.02796), (1.0, -0.07705, -0.009211), (1.0, -0.06558, 0.01042), (1.0, -0.05303, 0.03118), (1.0, -0.02786, 0.07045), (1.0, -6.402e-05, 0.111), (1.0, 0.02995, 0.1526), (1.0, 0.06176, 0.1949), (1.0, 0.09496, 0.2375), (1.0, 0.1291, 0.2801), (1.0, 0.1638, 0.3225), (1.0, 0.1987, 0.3644), (1.0, 0.2332, 0.4053), (1.0, 0.2671, 0.4451), (1.0, 0.2998, 0.4833), (1.0, 0.331, 0.5197), (1.0, 0.3313, 0.5306), (1.0, -0.3466, 0.5314), (1.0, -0.3502, 0.3866), (1.0, 0.05938, 0.3861), (1.0, 0.001042, 0.3185), (1.0, -0.05133, 0.256), (1.0, -0.09791, 0.198), (1.0, -0.1389, 0.144), (1.0, -0.1745, 0.09347), (1.0, -0.2049, 0.04575), (1.0, -0.2302, 0.0002969), (1.0, -0.2508, -0.04347), (1.0, -0.2666, -0.08611), (1.0, -0.278, -0.1282), (1.0, -0.2852, -0.1703), (1.0, -0.2882, -0.213), (1.0, -0.2867, -0.2608), (1.0, -0.2798, -0.3058), (1.0, -0.2677, -0.3477), (1.0, -0.2508, -0.3863), (1.0, -0.2293, -0.4213), (1.0, -0.2034, -0.4526), (1.0, -0.1733, -0.4797), (1.0, -0.1394, -0.5025), (1.0, -0.1019, -0.5207), (1.0, -0.06102, -0.534), (1.0, -0.01699, -0.5423), (1.0, 0.02991, -0.5451), (1.0, 0.05138, -0.5444), (1.0, 0.07266, -0.5424), (1.0, 0.09381, -0.539), (1.0, 0.1149, -0.5342), (1.0, 0.1359, -0.528), (1.0, 0.1568, -0.5203), (1.0, 0.1779, -0.5113), (1.0, 0.199, -0.5008), (1.0, 0.2202, -0.4888), (1.0, 0.2416, -0.4754), (1.0, 0.2632, -0.4605), (1.0, 0.2851, -0.4442), (1.0, 0.2898, -0.2526), (1.0, 0.2678, -0.2783), (1.0, 0.2461, -0.301), (1.0, 0.2248, -0.3209), (1.0, 0.2038, -0.3381), (1.0, 0.1831, -0.3528), (1.0, 0.1627, -0.365), (1.0, 0.1425, -0.375), (1.0, 0.1226, -0.3828), (1.0, 0.1028, -0.3886), (1.0, 0.08329, -0.3926), (1.0, 0.06389, -0.3949), (1.0, 0.04461, -0.3956), (1.0, 0.01896, -0.3939), (1.0, -0.005326, -0.3889), (1.0, -0.02806, -0.3808), (1.0, -0.04907, -0.3698), (1.0, -0.06818, -0.356), (1.0, -0.08522, -0.3396), (1.0, -0.1, -0.3208), (1.0, -0.1124, -0.2997), (1.0, -0.1221, -0.2765), (1.0, -0.1291, -0.2514), (1.0, -0.1331, -0.2245), (1.0, -0.134, -0.1961), (1.0, -0.133, -0.1746), (1.0, -0.1309, -0.1544), (1.0, -0.1278, -0.1352), (1.0, -0.1237, -0.1167), (1.0, -0.1185, -0.09885), (1.0, -0.1123, -0.08127), (1.0, -0.1051, -0.06375), (1.0, -0.0968, -0.04606), (1.0, -0.08746, -0.02796), (1.0, -0.07705, -0.009211), (1.0, -0.06558, 0.01042), (1.0, -0.05303, 0.03118), (1.0, -0.02786, 0.07045), (1.0, -6.402e-05, 0.111), (1.0, 0.02995, 0.1526), (1.0, 0.06176, 0.1949), (1.0, 0.09496, 0.2375), (1.0, 0.1291, 0.2801), (1.0, 0.1638, 0.3225), (1.0, 0.1987, 0.3644), (1.0, 0.2332, 0.4053), (1.0, 0.2671, 0.4451), (1.0, 0.2998, 0.4833), (1.0, 0.331, 0.5197), (1.0, 0.3313, 0.5306), (1.0, -0.3466, 0.5314), (1.005, -0.3502, 0.3866), (1.005, 0.05938, 0.3861), (1.005, 0.001042, 0.3185), (1.005, -0.05133, 0.256), (1.005, -0.09791, 0.198), (1.005, -0.1389, 0.144), (1.005, -0.1745, 0.09347), (1.005, -0.2049, 0.04575), (1.005, -0.2302, 0.0002969), (1.005, -0.2508, -0.04347), (1.005, -0.2666, -0.08611), (1.005, -0.278, -0.1282), (1.005, -0.2852, -0.1703), (1.005, -0.2882, -0.213), (1.005, -0.2867, -0.2608), (1.005, -0.2798, -0.3058), (1.005, -0.2677, -0.3477), (1.005, -0.2508, -0.3863), (1.005, -0.2293, -0.4213), (1.005, -0.2034, -0.4526), (1.005, -0.1733, -0.4797), (1.005, -0.1394, -0.5025), (1.005, -0.1019, -0.5207), (1.005, -0.06102, -0.534), (1.005, -0.01699, -0.5423), (1.005, 0.02991, -0.5451), (1.005, 0.05138, -0.5444), (1.005, 0.07266, -0.5424), (1.005, 0.09381, -0.539), (1.005, 0.1149, -0.5342), (1.005, 0.1359, -0.528), (1.005, 0.1568, -0.5203), (1.005, 0.1779, -0.5113), (1.005, 0.199, -0.5008), (1.005, 0.2202, -0.4888), (1.005, 0.2416, -0.4754), (1.005, 0.2632, -0.4605), (1.005, 0.2851, -0.4442), (1.005, 0.2898, -0.2526), (1.005, 0.2678, -0.2783), (1.005, 0.2461, -0.301), (1.005, 0.2248, -0.3209), (1.005, 0.2038, -0.3381), (1.005, 0.1831, -0.3528), (1.005, 0.1627, -0.365), (1.005, 0.1425, -0.375), (1.005, 0.1226, -0.3828), (1.005, 0.1028, -0.3886), (1.005, 0.08329, -0.3926), (1.005, 0.06389, -0.3949), (1.005, 0.04461, -0.3956), (1.005, 0.01896, -0.3939), (1.005, -0.005326, -0.3889), (1.005, -0.02806, -0.3808), (1.005, -0.04907, -0.3698), (1.005, -0.06818, -0.356), (1.005, -0.08522, -0.3396), (1.005, -0.1, -0.3208), (1.005, -0.1124, -0.2997), (1.005, -0.1221, -0.2765), (1.005, -0.1291, -0.2514), (1.005, -0.1331, -0.2245), (1.005, -0.134, -0.1961), (1.005, -0.133, -0.1746), (1.005, -0.1309, -0.1544), (1.005, -0.1278, -0.1352), (1.005, -0.1237, -0.1167), (1.005, -0.1185, -0.09885), (1.005, -0.1123, -0.08127), (1.005, -0.1051, -0.06375), (1.005, -0.0968, -0.04606), (1.005, -0.08746, -0.02796), (1.005, -0.07705, -0.009211), (1.005, -0.06558, 0.01042), (1.005, -0.05303, 0.03118), (1.005, -0.02786, 0.07045), (1.005, -6.402e-05, 0.111), (1.005, 0.02995, 0.1526), (1.005, 0.06176, 0.1949), (1.005, 0.09496, 0.2375), (1.005, 0.1291, 0.2801), (1.005, 0.1638, 0.3225), (1.005, 0.1987, 0.3644), (1.005, 0.2332, 0.4053), (1.005, 0.2671, 0.4451), (1.005, 0.2998, 0.4833), (1.005, 0.331, 0.5197), (1.005, 0.3313, 0.5306), (1.005, -0.3466, 0.5314)], [], [(0, 1, 2, 3), (4, 7, 6, 5), (0, 4, 5, 1), (1, 5, 6, 2), (2, 6, 7, 3), (4, 0, 3, 7), (34, 33, 32), (35, 34, 32), (36, 35, 32), (36, 32, 31), (37, 36, 31), (37, 31, 30), (38, 37, 30), (39, 38, 30), (39, 30, 29), (40, 39, 29), (41, 40, 29), (41, 29, 28), (42, 41, 28), (43, 42, 28), (43, 28, 27), (44, 43, 27), (45, 44, 27), (45, 27, 26), (46, 45, 47), (47, 45, 48), (48, 45, 49), (49, 45, 50), (50, 45, 51), (51, 45, 52), (52, 45, 53), (53, 45, 54), (54, 45, 55), (55, 45, 56), (56, 45, 57), (57, 45, 26), (57, 26, 58), (58, 26, 25), (59, 58, 25), (60, 59, 25), (61, 60, 25), (61, 25, 24), (62, 61, 24), (63, 62, 24), (64, 63, 24), (64, 24, 23), (65, 64, 23), (66, 65, 23), (66, 23, 22), (67, 66, 22), (68, 67, 22), (68, 22, 21), (69, 68, 21), (70, 69, 21), (70, 21, 20), (71, 70, 20), (72, 71, 20), (72, 20, 19), (73, 72, 19), (74, 73, 19), (74, 19, 18), (75, 74, 18), (76, 75, 18), (76, 18, 17), (77, 76, 17), (78, 77, 17), (79, 78, 17), (79, 17, 16), (80, 79, 16), (81, 80, 16), (81, 16, 15), (82, 81, 15), (83, 82, 15), (83, 15, 14), (84, 83, 14), (84, 14, 13), (85, 84, 13), (85, 13, 12), (86, 85, 12), (87, 86, 12), (87, 12, 11), (88, 87, 11), (88, 11, 10), (89, 88, 10), (89, 10, 9), (90, 89, 9), (91, 90, 9), (91, 9, 8), (91, 8, 96), (92, 91, 96), (93, 92, 96), (94, 93, 96), (95, 94, 96), (123, 121, 122), (124, 121, 123), (125, 121, 124), (125, 120, 121), (126, 120, 125), (126, 119, 120), (127, 119, 126), (128, 119, 127), (128, 118, 119), (129, 118, 128), (130, 118, 129), (130, 117, 118), (131, 117, 130), (132, 117, 131), (132, 116, 117), (133, 116, 132), (134, 116, 133), (134, 115, 116), (135, 136, 134), (136, 137, 134), (137, 138, 134), (138, 139, 134), (139, 140, 134), (140, 141, 134), (141, 142, 134), (142, 143, 134), (143, 144, 134), (144, 145, 134), (145, 146, 134), (146, 115, 134), (146, 147, 115), (147, 114, 115), (148, 114, 147), (149, 114, 148), (150, 114, 149), (150, 113, 114), (151, 113, 150), (152, 113, 151), (153, 113, 152), (153, 112, 113), (154, 112, 153), (155, 112, 154), (155, 111, 112), (156, 111, 155), (157, 111, 156), (157, 110, 111), (158, 110, 157), (159, 110, 158), (159, 109, 110), (160, 109, 159), (161, 109, 160), (161, 108, 109), (162, 108, 161), (163, 108, 162), (163, 107, 108), (164, 107, 163), (165, 107, 164), (165, 106, 107), (166, 106, 165), (167, 106, 166), (168, 106, 167), (168, 105, 106), (169, 105, 168), (170, 105, 169), (170, 104, 105), (171, 104, 170), (172, 104, 171), (172, 103, 104), (173, 103, 172), (173, 102, 103), (174, 102, 173), (174, 101, 102), (175, 101, 174), (176, 101, 175), (176, 100, 101), (177, 100, 176), (177, 99, 100), (178, 99, 177), (178, 98, 99), (179, 98, 178), (180, 98, 179), (180, 97, 98), (180, 185, 97), (181, 185, 180), (182, 185, 181), (183, 185, 182), (184, 185, 183), (78, 79, 168, 167), (79, 80, 169, 168), (27, 28, 117, 116), (10, 11, 100, 99), (74, 75, 164, 163), (90, 91, 180, 179), (18, 19, 108, 107), (70, 71, 160, 159), (47, 48, 137, 136), (77, 78, 167, 166), (49, 50, 139, 138), (84, 85, 174, 173), (13, 14, 103, 102), (54, 55, 144, 143), (25, 26, 115, 114), (45, 46, 135, 134), (42, 43, 132, 131), (48, 49, 138, 137), (22, 23, 112, 111), (39, 40, 129, 128), (95, 96, 185, 184), (59, 60, 149, 148), (87, 88, 177, 176), (82, 83, 172, 171), (17, 18, 107, 106), (35, 36, 125, 124), (36, 37, 126, 125), (62, 63, 152, 151), (40, 41, 130, 129), (14, 15, 104, 103), (44, 45, 134, 133), (50, 51, 140, 139), (63, 64, 153, 152), (81, 82, 171, 170), (61, 62, 151, 150), (37, 38, 127, 126), (31, 32, 121, 120), (69, 70, 159, 158), (67, 68, 157, 156), (11, 12, 101, 100), (89, 90, 179, 178), (91, 92, 181, 180), (57, 58, 147, 146), (71, 72, 161, 160), (24, 25, 114, 113), (76, 77, 166, 165), (93, 94, 183, 182), (94, 95, 184, 183), (68, 69, 158, 157), (28, 29, 118, 117), (43, 44, 133, 132), (72, 73, 162, 161), (38, 39, 128, 127), (26, 27, 116, 115), (46, 47, 136, 135), (9, 10, 99, 98), (96, 8, 97, 185), (83, 84, 173, 172), (80, 81, 170, 169), (55, 56, 145, 144), (85, 86, 175, 174), (56, 57, 146, 145), (65, 66, 155, 154), (64, 65, 154, 153), (51, 52, 141, 140), (41, 42, 131, 130), (29, 30, 119, 118), (92, 93, 182, 181), (30, 31, 120, 119), (86, 87, 176, 175), (34, 35, 124, 123), (53, 54, 143, 142), (88, 89, 178, 177), (32, 33, 122, 121), (21, 22, 111, 110), (52, 53, 142, 141), (15, 16, 105, 104), (23, 24, 113, 112), (60, 61, 150, 149), (19, 20, 109, 108), (16, 17, 106, 105), (66, 67, 156, 155), (33, 34, 123, 122), (58, 59, 148, 147), (8, 9, 98, 97), (12, 13, 102, 101), (73, 74, 163, 162), (20, 21, 110, 109), (75, 76, 165, 164), (212, 211, 210), (213, 212, 210), (214, 213, 210), (214, 210, 209), (215, 214, 209), (215, 209, 208), (216, 215, 208), (217, 216, 208), (217, 208, 207), (218, 217, 207), (219, 218, 207), (219, 207, 206), (220, 219, 206), (221, 220, 206), (221, 206, 205), (222, 221, 205), (223, 222, 205), (223, 205, 204), (224, 223, 225), (225, 223, 226), (226, 223, 227), (227, 223, 228), (228, 223, 229), (229, 223, 230), (230, 223, 231), (231, 223, 232), (232, 223, 233), (233, 223, 234), (234, 223, 235), (235, 223, 204), (235, 204, 236), (236, 204, 203), (237, 236, 203), (238, 237, 203), (239, 238, 203), (239, 203, 202), (240, 239, 202), (241, 240, 202), (242, 241, 202), (242, 202, 201), (243, 242, 201), (244, 243, 201), (244, 201, 200), (245, 244, 200), (246, 245, 200), (246, 200, 199), (247, 246, 199), (248, 247, 199), (248, 199, 198), (249, 248, 198), (250, 249, 198), (250, 198, 197), (251, 250, 197), (252, 251, 197), (252, 197, 196), (253, 252, 196), (254, 253, 196), (254, 196, 195), (255, 254, 195), (256, 255, 195), (257, 256, 195), (257, 195, 194), (258, 257, 194), (259, 258, 194), (259, 194, 193), (260, 259, 193), (261, 260, 193), (261, 193, 192), (262, 261, 192), (262, 192, 191), (263, 262, 191), (263, 191, 190), (264, 263, 190), (265, 264, 190), (265, 190, 189), (266, 265, 189), (266, 189, 188), (267, 266, 188), (267, 188, 187), (268, 267, 187), (269, 268, 187), (269, 187, 186), (269, 186, 274), (270, 269, 274), (271, 270, 274), (272, 271, 274), (273, 272, 274), (301, 299, 300), (302, 299, 301), (303, 299, 302), (303, 298, 299), (304, 298, 303), (304, 297, 298), (305, 297, 304), (306, 297, 305), (306, 296, 297), (307, 296, 306), (308, 296, 307), (308, 295, 296), (309, 295, 308), (310, 295, 309), (310, 294, 295), (311, 294, 310), (312, 294, 311), (312, 293, 294), (313, 314, 312), (314, 315, 312), (315, 316, 312), (316, 317, 312), (317, 318, 312), (318, 319, 312), (319, 320, 312), (320, 321, 312), (321, 322, 312), (322, 323, 312), (323, 324, 312), (324, 293, 312), (324, 325, 293), (325, 292, 293), (326, 292, 325), (327, 292, 326), (328, 292, 327), (328, 291, 292), (329, 291, 328), (330, 291, 329), (331, 291, 330), (331, 290, 291), (332, 290, 331), (333, 290, 332), (333, 289, 290), (334, 289, 333), (335, 289, 334), (335, 288, 289), (336, 288, 335), (337, 288, 336), (337, 287, 288), (338, 287, 337), (339, 287, 338), (339, 286, 287), (340, 286, 339), (341, 286, 340), (341, 285, 286), (342, 285, 341), (343, 285, 342), (343, 284, 285), (344, 284, 343), (345, 284, 344), (346, 284, 345), (346, 283, 284), (347, 283, 346), (348, 283, 347), (348, 282, 283), (349, 282, 348), (350, 282, 349), (350, 281, 282), (351, 281, 350), (351, 280, 281), (352, 280, 351), (352, 279, 280), (353, 279, 352), (354, 279, 353), (354, 278, 279), (355, 278, 354), (355, 277, 278), (356, 277, 355), (356, 276, 277), (357, 276, 356), (358, 276, 357), (358, 275, 276), (358, 363, 275), (359, 363, 358), (360, 363, 359), (361, 363, 360), (362, 363, 361), (246, 247, 336, 335), (206, 207, 296, 295), (221, 222, 311, 310), (250, 251, 340, 339), (216, 217, 306, 305), (204, 205, 294, 293), (224, 225, 314, 313), (187, 188, 277, 276), (274, 186, 275, 363), (261, 262, 351, 350), (258, 259, 348, 347), (233, 234, 323, 322), (263, 264, 353, 352), (234, 235, 324, 323), (243, 244, 333, 332), (242, 243, 332, 331), (229, 230, 319, 318), (219, 220, 309, 308), (207, 208, 297, 296), (270, 271, 360, 359), (208, 209, 298, 297), (264, 265, 354, 353), (212, 213, 302, 301), (231, 232, 321, 320), (266, 267, 356, 355), (210, 211, 300, 299), (199, 200, 289, 288), (230, 231, 320, 319), (193, 194, 283, 282), (201, 202, 291, 290), (238, 239, 328, 327), (197, 198, 287, 286), (194, 195, 284, 283), (244, 245, 334, 333), (211, 212, 301, 300), (236, 237, 326, 325), (186, 187, 276, 275), (190, 191, 280, 279), (251, 252, 341, 340), (198, 199, 288, 287), (253, 254, 343, 342), (256, 257, 346, 345), (257, 258, 347, 346), (205, 206, 295, 294), (188, 189, 278, 277), (252, 253, 342, 341), (268, 269, 358, 357), (196, 197, 286, 285), (248, 249, 338, 337), (225, 226, 315, 314), (255, 256, 345, 344), (227, 228, 317, 316), (262, 263, 352, 351), (191, 192, 281, 280), (232, 233, 322, 321), (203, 204, 293, 292), (223, 224, 313, 312), (220, 221, 310, 309), (226, 227, 316, 315), (200, 201, 290, 289), (217, 218, 307, 306), (273, 274, 363, 362), (237, 238, 327, 326), (265, 266, 355, 354), (260, 261, 350, 349), (195, 196, 285, 284), (213, 214, 303, 302), (214, 215, 304, 303), (240, 241, 330, 329), (218, 219, 308, 307), (192, 193, 282, 281), (222, 223, 312, 311), (228, 229, 318, 317), (241, 242, 331, 330), (259, 260, 349, 348), (239, 240, 329, 328), (215, 216, 305, 304), (209, 210, 299, 298), (247, 248, 337, 336), (245, 246, 335, 334), (189, 190, 279, 278), (267, 268, 357, 356), (269, 270, 359, 358), (235, 236, 325, 324), (249, 250, 339, 338), (202, 203, 292, 291), (254, 255, 344, 343), (271, 272, 361, 360), (272, 273, 362, 361), (390, 389, 388), (391, 390, 388), (392, 391, 388), (392, 388, 387), (393, 392, 387), (393, 387, 386), (394, 393, 386), (395, 394, 386), (395, 386, 385), (396, 395, 385), (397, 396, 385), (397, 385, 384), (398, 397, 384), (399, 398, 384), (399, 384, 383), (400, 399, 383), (401, 400, 383), (401, 383, 382), (402, 401, 403), (403, 401, 404), (404, 401, 405), (405, 401, 406), (406, 401, 407), (407, 401, 408), (408, 401, 409), (409, 401, 410), (410, 401, 411), (411, 401, 412), (412, 401, 413), (413, 401, 382), (413, 382, 414), (414, 382, 381), (415, 414, 381), (416, 415, 381), (417, 416, 381), (417, 381, 380), (418, 417, 380), (419, 418, 380), (420, 419, 380), (420, 380, 379), (421, 420, 379), (422, 421, 379), (422, 379, 378), (423, 422, 378), (424, 423, 378), (424, 378, 377), (425, 424, 377), (426, 425, 377), (426, 377, 376), (427, 426, 376), (428, 427, 376), (428, 376, 375), (429, 428, 375), (430, 429, 375), (430, 375, 374), (431, 430, 374), (432, 431, 374), (432, 374, 373), (433, 432, 373), (434, 433, 373), (435, 434, 373), (435, 373, 372), (436, 435, 372), (437, 436, 372), (437, 372, 371), (438, 437, 371), (439, 438, 371), (439, 371, 370), (440, 439, 370), (440, 370, 369), (441, 440, 369), (441, 369, 368), (442, 441, 368), (443, 442, 368), (443, 368, 367), (444, 443, 367), (444, 367, 366), (445, 444, 366), (445, 366, 365), (446, 445, 365), (447, 446, 365), (447, 365, 364), (447, 364, 452), (448, 447, 452), (449, 448, 452), (450, 449, 452), (451, 450, 452), (488, 489, 578, 577), (473, 474, 563, 562), (513, 514, 603, 602), (539, 540, 629, 628), (538, 539, 628, 627), (521, 522, 611, 610), (469, 470, 559, 558), (516, 517, 606, 605), (502, 503, 592, 591), (536, 537, 626, 625), (534, 535, 624, 623), (456, 457, 546, 545), (512, 513, 602, 601), (514, 515, 604, 603), (476, 477, 566, 565), (482, 483, 572, 571), (506, 507, 596, 595), (526, 527, 616, 615), (508, 509, 598, 597), (495, 496, 585, 584), (489, 490, 579, 578), (459, 460, 549, 548), (485, 486, 575, 574), (507, 508, 597, 596), (481, 482, 571, 570), (480, 481, 570, 569), (462, 463, 552, 551), (527, 528, 617, 616), (532, 533, 622, 621), (504, 505, 594, 593), (540, 541, 630, 629), (484, 485, 574, 573), (467, 468, 557, 556), (493, 494, 583, 582), (487, 488, 577, 576), (490, 491, 580, 579), (470, 471, 560, 559), (499, 500, 589, 588), (458, 459, 548, 547), (529, 530, 619, 618), (494, 495, 584, 583), (522, 523, 612, 611), (492, 493, 582, 581), (515, 516, 605, 604), (463, 464, 553, 552), (535, 536, 625, 624), (519, 520, 609, 608), (455, 456, 545, 544), (472, 473, 562, 561), (524, 525, 614, 613), (523, 524, 613, 612), (520, 521, 610, 609), (465, 466, 555, 554), (518, 519, 608, 607), (457, 458, 547, 546), (453, 454, 543, 542), (503, 504, 593, 592), (478, 479, 568, 567), (511, 512, 601, 600), (461, 462, 551, 550), (464, 465, 554, 553), (505, 506, 595, 594), (468, 469, 558, 557), (460, 461, 550, 549), (497, 498, 587, 586), (466, 467, 556, 555), (477, 478, 567, 566), (533, 534, 623, 622), (498, 499, 588, 587), (479, 480, 569, 568), (531, 532, 621, 620), (475, 476, 565, 564), (537, 538, 627, 626), (474, 475, 564, 563), (486, 487, 576, 575), (496, 497, 586, 585), (509, 510, 599, 598), (510, 511, 600, 599), (501, 502, 591, 590), (530, 531, 620, 619), (500, 501, 590, 589), (525, 526, 615, 614), (528, 529, 618, 617), (541, 453, 542, 630), (454, 455, 544, 543), (491, 492, 581, 580), (471, 472, 561, 560), (418, 419, 508, 507), (396, 397, 486, 485), (370, 371, 460, 459), (400, 401, 490, 489), (406, 407, 496, 495), (419, 420, 509, 508), (437, 438, 527, 526), (417, 418, 507, 506), (393, 394, 483, 482), (387, 388, 477, 476), (425, 426, 515, 514), (423, 424, 513, 512), (367, 368, 457, 456), (445, 446, 535, 534), (447, 448, 537, 536), (413, 414, 503, 502), (427, 428, 517, 516), (380, 381, 470, 469), (432, 433, 522, 521), (449, 450, 539, 538), (450, 451, 540, 539), (424, 425, 514, 513), (384, 385, 474, 473), (399, 400, 489, 488), (428, 429, 518, 517), (394, 395, 484, 483), (382, 383, 472, 471), (402, 403, 492, 491), (365, 366, 455, 454), (452, 364, 453, 541), (439, 440, 529, 528), (436, 437, 526, 525), (411, 412, 501, 500), (441, 442, 531, 530), (412, 413, 502, 501), (421, 422, 511, 510), (420, 421, 510, 509), (407, 408, 497, 496), (397, 398, 487, 486), (385, 386, 475, 474), (448, 449, 538, 537), (386, 387, 476, 475), (442, 443, 532, 531), (390, 391, 480, 479), (409, 410, 499, 498), (444, 445, 534, 533), (388, 389, 478, 477), (377, 378, 467, 466), (408, 409, 498, 497), (371, 372, 461, 460), (379, 380, 469, 468), (416, 417, 506, 505), (375, 376, 465, 464), (372, 373, 462, 461), (422, 423, 512, 511), (389, 390, 479, 478), (414, 415, 504, 503), (364, 365, 454, 453), (368, 369, 458, 457), (429, 430, 519, 518), (376, 377, 466, 465), (431, 432, 521, 520), (434, 435, 524, 523), (435, 436, 525, 524), (383, 384, 473, 472), (366, 367, 456, 455), (430, 431, 520, 519), (446, 447, 536, 535), (374, 375, 464, 463), (426, 427, 516, 515), (403, 404, 493, 492), (433, 434, 523, 522), (405, 406, 495, 494), (440, 441, 530, 529), (369, 370, 459, 458), (410, 411, 500, 499), (381, 382, 471, 470), (401, 402, 491, 490), (398, 399, 488, 487), (404, 405, 494, 493), (378, 379, 468, 467), (395, 396, 485, 484), (451, 452, 541, 540), (415, 416, 505, 504), (443, 444, 533, 532), (438, 439, 528, 527), (373, 374, 463, 462), (391, 392, 481, 480), (392, 393, 482, 481), (610, 611, 700, 699), (558, 559, 648, 647), (605, 606, 695, 694), (591, 592, 681, 680), (625, 626, 715, 714), (623, 624, 713, 712), (545, 546, 635, 634), (601, 602, 691, 690), (603, 604, 693, 692), (565, 566, 655, 654), (571, 572, 661, 660), (595, 596, 685, 684), (615, 616, 705, 704), (597, 598, 687, 686), (584, 585, 674, 673), (578, 579, 668, 667), (548, 549, 638, 637), (574, 575, 664, 663), (596, 597, 686, 685), (570, 571, 660, 659), (569, 570, 659, 658), (551, 552, 641, 640), (616, 617, 706, 705), (621, 622, 711, 710), (593, 594, 683, 682), (629, 630, 719, 718), (573, 574, 663, 662), (556, 557, 646, 645), (582, 583, 672, 671), (576, 577, 666, 665), (579, 580, 669, 668), (559, 560, 649, 648), (588, 589, 678, 677), (547, 548, 637, 636), (618, 619, 708, 707), (583, 584, 673, 672), (611, 612, 701, 700), (581, 582, 671, 670), (604, 605, 694, 693), (552, 553, 642, 641), (624, 625, 714, 713), (608, 609, 698, 697), (544, 545, 634, 633), (561, 562, 651, 650), (613, 614, 703, 702), (612, 613, 702, 701), (609, 610, 699, 698), (554, 555, 644, 643), (607, 608, 697, 696), (546, 547, 636, 635), (542, 543, 632, 631), (592, 593, 682, 681), (567, 568, 657, 656), (600, 601, 690, 689), (550, 551, 640, 639), (553, 554, 643, 642), (594, 595, 684, 683), (557, 558, 647, 646), (549, 550, 639, 638), (586, 587, 676, 675), (555, 556, 645, 644), (566, 567, 656, 655), (622, 623, 712, 711), (587, 588, 677, 676), (568, 569, 658, 657), (620, 621, 710, 709), (564, 565, 654, 653), (626, 627, 716, 715), (563, 564, 653, 652), (575, 576, 665, 664), (585, 586, 675, 674), (598, 599, 688, 687), (599, 600, 689, 688), (590, 591, 680, 679), (619, 620, 709, 708), (589, 590, 679, 678), (614, 615, 704, 703), (617, 618, 707, 706), (630, 542, 631, 719), (543, 544, 633, 632), (580, 581, 670, 669), (560, 561, 650, 649), (572, 573, 662, 661), (606, 607, 696, 695), (577, 578, 667, 666), (562, 563, 652, 651), (602, 603, 692, 691), (517, 518, 607, 606), (483, 484, 573, 572), (701, 702, 791, 790), (698, 699, 788, 787), (643, 644, 733, 732), (696, 697, 786, 785), (635, 636, 725, 724), (631, 632, 721, 720), (681, 682, 771, 770), (656, 657, 746, 745), (689, 690, 779, 778), (639, 640, 729, 728), (642, 643, 732, 731), (683, 684, 773, 772), (646, 647, 736, 735), (638, 639, 728, 727), (675, 676, 765, 764), (644, 645, 734, 733), (655, 656, 745, 744), (711, 712, 801, 800), (676, 677, 766, 765), (657, 658, 747, 746), (709, 710, 799, 798), (653, 654, 743, 742), (715, 716, 805, 804), (652, 653, 742, 741), (664, 665, 754, 753), (674, 675, 764, 763), (687, 688, 777, 776), (688, 689, 778, 777), (679, 680, 769, 768), (708, 709, 798, 797), (678, 679, 768, 767), (703, 704, 793, 792), (706, 707, 796, 795), (719, 631, 720, 808), (632, 633, 722, 721), (669, 670, 759, 758), (649, 650, 739, 738), (661, 662, 751, 750), (695, 696, 785, 784), (666, 667, 756, 755), (651, 652, 741, 740), (691, 692, 781, 780), (717, 718, 807, 806), (716, 717, 806, 805), (699, 700, 789, 788), (647, 648, 737, 736), (694, 695, 784, 783), (680, 681, 770, 769), (714, 715, 804, 803), (712, 713, 802, 801), (634, 635, 724, 723), (690, 691, 780, 779), (692, 693, 782, 781), (654, 655, 744, 743), (660, 661, 750, 749), (684, 685, 774, 773), (704, 705, 794, 793), (686, 687, 776, 775), (673, 674, 763, 762), (667, 668, 757, 756), (637, 638, 727, 726), (663, 664, 753, 752), (685, 686, 775, 774), (659, 660, 749, 748), (658, 659, 748, 747), (640, 641, 730, 729), (705, 706, 795, 794), (710, 711, 800, 799), (682, 683, 772, 771), (718, 719, 808, 807), (662, 663, 752, 751), (645, 646, 735, 734), (671, 672, 761, 760), (665, 666, 755, 754), (668, 669, 758, 757), (648, 649, 738, 737), (677, 678, 767, 766), (636, 637, 726, 725), (707, 708, 797, 796), (672, 673, 762, 761), (700, 701, 790, 789), (670, 671, 760, 759), (693, 694, 783, 782), (641, 642, 731, 730), (713, 714, 803, 802), (697, 698, 787, 786), (633, 634, 723, 722), (627, 628, 717, 716), (628, 629, 718, 717), (746, 744, 745), (747, 744, 746), (748, 744, 747), (748, 743, 744), (749, 743, 748), (749, 742, 743), (750, 742, 749), (751, 742, 750), (751, 741, 742), (752, 741, 751), (753, 741, 752), (753, 740, 741), (754, 740, 753), (755, 740, 754), (755, 739, 740), (756, 739, 755), (757, 739, 756), (757, 738, 739), (758, 759, 757), (759, 760, 757), (760, 761, 757), (761, 762, 757), (762, 763, 757), (763, 764, 757), (764, 765, 757), (765, 766, 757), (766, 767, 757), (767, 768, 757), (768, 769, 757), (769, 738, 757), (769, 770, 738), (770, 737, 738), (771, 737, 770), (772, 737, 771), (773, 737, 772), (773, 736, 737), (774, 736, 773), (775, 736, 774), (776, 736, 775), (776, 735, 736), (777, 735, 776), (778, 735, 777), (778, 734, 735), (779, 734, 778), (780, 734, 779), (780, 733, 734), (781, 733, 780), (782, 733, 781), (782, 732, 733), (783, 732, 782), (784, 732, 783), (784, 731, 732), (785, 731, 784), (786, 731, 785), (786, 730, 731), (787, 730, 786), (788, 730, 787), (788, 729, 730), (789, 729, 788), (790, 729, 789), (791, 729, 790), (791, 728, 729), (792, 728, 791), (793, 728, 792), (793, 727, 728), (794, 727, 793), (795, 727, 794), (795, 726, 727), (796, 726, 795), (796, 725, 726), (797, 725, 796), (797, 724, 725), (798, 724, 797), (799, 724, 798), (799, 723, 724), (800, 723, 799), (800, 722, 723), (801, 722, 800), (801, 721, 722), (802, 721, 801), (803, 721, 802), (803, 720, 721), (803, 808, 720), (804, 808, 803), (805, 808, 804), (806, 808, 805), (807, 808, 806), (702, 703, 792, 791), (650, 651, 740, 739), (835, 834, 833), (836, 835, 833), (837, 836, 833), (837, 833, 832), (838, 837, 832), (838, 832, 831), (839, 838, 831), (840, 839, 831), (840, 831, 830), (841, 840, 830), (842, 841, 830), (842, 830, 829), (843, 842, 829), (844, 843, 829), (844, 829, 828), (845, 844, 828), (846, 845, 828), (846, 828, 827), (847, 846, 848), (848, 846, 849), (849, 846, 850), (850, 846, 851), (851, 846, 852), (852, 846, 853), (853, 846, 854), (854, 846, 855), (855, 846, 856), (856, 846, 857), (857, 846, 858), (858, 846, 827), (858, 827, 859), (859, 827, 826), (860, 859, 826), (861, 860, 826), (862, 861, 826), (862, 826, 825), (863, 862, 825), (864, 863, 825), (865, 864, 825), (865, 825, 824), (866, 865, 824), (867, 866, 824), (867, 824, 823), (868, 867, 823), (869, 868, 823), (869, 823, 822), (870, 869, 822), (871, 870, 822), (871, 822, 821), (872, 871, 821), (873, 872, 821), (873, 821, 820), (874, 873, 820), (875, 874, 820), (875, 820, 819), (876, 875, 819), (877, 876, 819), (877, 819, 818), (878, 877, 818), (879, 878, 818), (880, 879, 818), (880, 818, 817), (881, 880, 817), (882, 881, 817), (882, 817, 816), (883, 882, 816), (884, 883, 816), (884, 816, 815), (885, 884, 815), (885, 815, 814), (886, 885, 814), (886, 814, 813), (887, 886, 813), (888, 887, 813), (888, 813, 812), (889, 888, 812), (889, 812, 811), (890, 889, 811), (890, 811, 810), (891, 890, 810), (892, 891, 810), (892, 810, 809), (892, 809, 897), (893, 892, 897), (894, 893, 897), (895, 894, 897), (896, 895, 897), (924, 922, 923), (925, 922, 924), (926, 922, 925), (926, 921, 922), (927, 921, 926), (927, 920, 921), (928, 920, 927), (929, 920, 928), (929, 919, 920), (930, 919, 929), (931, 919, 930), (931, 918, 919), (932, 918, 931), (933, 918, 932), (933, 917, 918), (934, 917, 933), (935, 917, 934), (935, 916, 917), (936, 937, 935), (937, 938, 935), (938, 939, 935), (939, 940, 935), (940, 941, 935), (941, 942, 935), (942, 943, 935), (943, 944, 935), (944, 945, 935), (945, 946, 935), (946, 947, 935), (947, 916, 935), (947, 948, 916), (948, 915, 916), (949, 915, 948), (950, 915, 949), (951, 915, 950), (951, 914, 915), (952, 914, 951), (953, 914, 952), (954, 914, 953), (954, 913, 914), (955, 913, 954), (956, 913, 955), (956, 912, 913), (957, 912, 956), (958, 912, 957), (958, 911, 912), (959, 911, 958), (960, 911, 959), (960, 910, 911), (961, 910, 960), (962, 910, 961), (962, 909, 910), (963, 909, 962), (964, 909, 963), (964, 908, 909), (965, 908, 964), (966, 908, 965), (966, 907, 908), (967, 907, 966), (968, 907, 967), (969, 907, 968), (969, 906, 907), (970, 906, 969), (971, 906, 970), (971, 905, 906), (972, 905, 971), (973, 905, 972), (973, 904, 905), (974, 904, 973), (974, 903, 904), (975, 903, 974), (975, 902, 903), (976, 902, 975), (977, 902, 976), (977, 901, 902), (978, 901, 977), (978, 900, 901), (979, 900, 978), (979, 899, 900), (980, 899, 979), (981, 899, 980), (981, 898, 899), (981, 986, 898), (982, 986, 981), (983, 986, 982), (984, 986, 983), (985, 986, 984), (810, 811, 900, 899), (897, 809, 898, 986), (884, 885, 974, 973), (881, 882, 971, 970), (856, 857, 946, 945), (886, 887, 976, 975), (857, 858, 947, 946), (866, 867, 956, 955), (865, 866, 955, 954), (852, 853, 942, 941), (842, 843, 932, 931), (830, 831, 920, 919), (893, 894, 983, 982), (831, 832, 921, 920), (887, 888, 977, 976), (835, 836, 925, 924), (854, 855, 944, 943), (889, 890, 979, 978), (833, 834, 923, 922), (822, 823, 912, 911), (853, 854, 943, 942), (816, 817, 906, 905), (824, 825, 914, 913), (861, 862, 951, 950), (820, 821, 910, 909), (817, 818, 907, 906), (867, 868, 957, 956), (834, 835, 924, 923), (859, 860, 949, 948), (809, 810, 899, 898), (813, 814, 903, 902), (874, 875, 964, 963), (821, 822, 911, 910), (876, 877, 966, 965), (879, 880, 969, 968), (880, 881, 970, 969), (828, 829, 918, 917), (811, 812, 901, 900), (875, 876, 965, 964), (891, 892, 981, 980), (819, 820, 909, 908), (871, 872, 961, 960), (848, 849, 938, 937), (878, 879, 968, 967), (850, 851, 940, 939), (885, 886, 975, 974), (814, 815, 904, 903), (855, 856, 945, 944), (826, 827, 916, 915), (846, 847, 936, 935), (843, 844, 933, 932), (849, 850, 939, 938), (823, 824, 913, 912), (840, 841, 930, 929), (896, 897, 986, 985), (860, 861, 950, 949), (888, 889, 978, 977), (883, 884, 973, 972), (818, 819, 908, 907), (836, 837, 926, 925), (837, 838, 927, 926), (863, 864, 953, 952), (841, 842, 931, 930), (815, 816, 905, 904), (845, 846, 935, 934), (851, 852, 941, 940), (864, 865, 954, 953), (882, 883, 972, 971), (862, 863, 952, 951), (838, 839, 928, 927), (832, 833, 922, 921), (870, 871, 960, 959), (868, 869, 958, 957), (812, 813, 902, 901), (890, 891, 980, 979), (892, 893, 982, 981), (858, 859, 948, 947), (872, 873, 962, 961), (825, 826, 915, 914), (877, 878, 967, 966), (894, 895, 984, 983), (895, 896, 985, 984), (869, 870, 959, 958), (829, 830, 919, 918), (844, 845, 934, 933), (873, 874, 963, 962), (839, 840, 929, 928), (827, 828, 917, 916), (847, 848, 937, 936), (1013, 1012, 1011), (1014, 1013, 1011), (1015, 1014, 1011), (1015, 1011, 1010), (1016, 1015, 1010), (1016, 1010, 1009), (1017, 1016, 1009), (1018, 1017, 1009), (1018, 1009, 1008), (1019, 1018, 1008), (1020, 1019, 1008), (1020, 1008, 1007), (1021, 1020, 1007), (1022, 1021, 1007), (1022, 1007, 1006), (1023, 1022, 1006), (1024, 1023, 1006), (1024, 1006, 1005), (1025, 1024, 1026), (1026, 1024, 1027), (1027, 1024, 1028), (1028, 1024, 1029), (1029, 1024, 1030), (1030, 1024, 1031), (1031, 1024, 1032), (1032, 1024, 1033), (1033, 1024, 1034), (1034, 1024, 1035), (1035, 1024, 1036), (1036, 1024, 1005), (1036, 1005, 1037), (1037, 1005, 1004), (1038, 1037, 1004), (1039, 1038, 1004), (1040, 1039, 1004), (1040, 1004, 1003), (1041, 1040, 1003), (1042, 1041, 1003), (1043, 1042, 1003), (1043, 1003, 1002), (1044, 1043, 1002), (1045, 1044, 1002), (1045, 1002, 1001), (1046, 1045, 1001), (1047, 1046, 1001), (1047, 1001, 1000), (1048, 1047, 1000), (1049, 1048, 1000), (1049, 1000, 999), (1050, 1049, 999), (1051, 1050, 999), (1051, 999, 998), (1052, 1051, 998), (1053, 1052, 998), (1053, 998, 997), (1054, 1053, 997), (1055, 1054, 997), (1055, 997, 996), (1056, 1055, 996), (1057, 1056, 996), (1058, 1057, 996), (1058, 996, 995), (1059, 1058, 995), (1060, 1059, 995), (1060, 995, 994), (1061, 1060, 994), (1062, 1061, 994), (1062, 994, 993), (1063, 1062, 993), (1063, 993, 992), (1064, 1063, 992), (1064, 992, 991), (1065, 1064, 991), (1066, 1065, 991), (1066, 991, 990), (1067, 1066, 990), (1067, 990, 989), (1068, 1067, 989), (1068, 989, 988), (1069, 1068, 988), (1070, 1069, 988), (1070, 988, 987), (1070, 987, 1075), (1071, 1070, 1075), (1072, 1071, 1075), (1073, 1072, 1075), (1074, 1073, 1075), (1102, 1100, 1101), (1103, 1100, 1102), (1104, 1100, 1103), (1104, 1099, 1100), (1105, 1099, 1104), (1105, 1098, 1099), (1106, 1098, 1105), (1107, 1098, 1106), (1107, 1097, 1098), (1108, 1097, 1107), (1109, 1097, 1108), (1109, 1096, 1097), (1110, 1096, 1109), (1111, 1096, 1110), (1111, 1095, 1096), (1112, 1095, 1111), (1113, 1095, 1112), (1113, 1094, 1095), (1114, 1115, 1113), (1115, 1116, 1113), (1116, 1117, 1113), (1117, 1118, 1113), (1118, 1119, 1113), (1119, 1120, 1113), (1120, 1121, 1113), (1121, 1122, 1113), (1122, 1123, 1113), (1123, 1124, 1113), (1124, 1125, 1113), (1125, 1094, 1113), (1125, 1126, 1094), (1126, 1093, 1094), (1127, 1093, 1126), (1128, 1093, 1127), (1129, 1093, 1128), (1129, 1092, 1093), (1130, 1092, 1129), (1131, 1092, 1130), (1132, 1092, 1131), (1132, 1091, 1092), (1133, 1091, 1132), (1134, 1091, 1133), (1134, 1090, 1091), (1135, 1090, 1134), (1136, 1090, 1135), (1136, 1089, 1090), (1137, 1089, 1136), (1138, 1089, 1137), (1138, 1088, 1089), (1139, 1088, 1138), (1140, 1088, 1139), (1140, 1087, 1088), (1141, 1087, 1140), (1142, 1087, 1141), (1142, 1086, 1087), (1143, 1086, 1142), (1144, 1086, 1143), (1144, 1085, 1086), (1145, 1085, 1144), (1146, 1085, 1145), (1147, 1085, 1146), (1147, 1084, 1085), (1148, 1084, 1147), (1149, 1084, 1148), (1149, 1083, 1084), (1150, 1083, 1149), (1151, 1083, 1150), (1151, 1082, 1083), (1152, 1082, 1151), (1152, 1081, 1082), (1153, 1081, 1152), (1153, 1080, 1081), (1154, 1080, 1153), (1155, 1080, 1154), (1155, 1079, 1080), (1156, 1079, 1155), (1156, 1078, 1079), (1157, 1078, 1156), (1157, 1077, 1078), (1158, 1077, 1157), (1159, 1077, 1158), (1159, 1076, 1077), (1159, 1164, 1076), (1160, 1164, 1159), (1161, 1164, 1160), (1162, 1164, 1161), (1163, 1164, 1162), (1074, 1075, 1164, 1163), (1038, 1039, 1128, 1127), (1066, 1067, 1156, 1155), (1061, 1062, 1151, 1150), (996, 997, 1086, 1085), (1014, 1015, 1104, 1103), (1015, 1016, 1105, 1104), (1041, 1042, 1131, 1130), (1019, 1020, 1109, 1108), (993, 994, 1083, 1082), (1023, 1024, 1113, 1112), (1029, 1030, 1119, 1118), (1042, 1043, 1132, 1131), (1060, 1061, 1150, 1149), (1040, 1041, 1130, 1129), (1016, 1017, 1106, 1105), (1010, 1011, 1100, 1099), (1048, 1049, 1138, 1137), (1046, 1047, 1136, 1135), (990, 991, 1080, 1079), (1068, 1069, 1158, 1157), (1070, 1071, 1160, 1159), (1036, 1037, 1126, 1125), (1050, 1051, 1140, 1139), (1003, 1004, 1093, 1092), (1055, 1056, 1145, 1144), (1072, 1073, 1162, 1161), (1073, 1074, 1163, 1162), (1047, 1048, 1137, 1136), (1007, 1008, 1097, 1096), (1022, 1023, 1112, 1111), (1051, 1052, 1141, 1140), (1017, 1018, 1107, 1106), (1005, 1006, 1095, 1094), (1025, 1026, 1115, 1114), (988, 989, 1078, 1077), (1075, 987, 1076, 1164), (1062, 1063, 1152, 1151), (1059, 1060, 1149, 1148), (1034, 1035, 1124, 1123), (1064, 1065, 1154, 1153), (1035, 1036, 1125, 1124), (1044, 1045, 1134, 1133), (1043, 1044, 1133, 1132), (1030, 1031, 1120, 1119), (1020, 1021, 1110, 1109), (1008, 1009, 1098, 1097), (1071, 1072, 1161, 1160), (1009, 1010, 1099, 1098), (1065, 1066, 1155, 1154), (1013, 1014, 1103, 1102), (1032, 1033, 1122, 1121), (1067, 1068, 1157, 1156), (1011, 1012, 1101, 1100), (1000, 1001, 1090, 1089), (1031, 1032, 1121, 1120), (994, 995, 1084, 1083), (1002, 1003, 1092, 1091), (1039, 1040, 1129, 1128), (998, 999, 1088, 1087), (995, 996, 1085, 1084), (1045, 1046, 1135, 1134), (1012, 1013, 1102, 1101), (1037, 1038, 1127, 1126), (987, 988, 1077, 1076), (991, 992, 1081, 1080), (1052, 1053, 1142, 1141), (999, 1000, 1089, 1088), (1054, 1055, 1144, 1143), (1057, 1058, 1147, 1146), (1058, 1059, 1148, 1147), (1006, 1007, 1096, 1095), (989, 990, 1079, 1078), (1053, 1054, 1143, 1142), (1069, 1070, 1159, 1158), (997, 998, 1087, 1086), (1049, 1050, 1139, 1138), (1026, 1027, 1116, 1115), (1056, 1057, 1146, 1145), (1028, 1029, 1118, 1117), (1063, 1064, 1153, 1152), (992, 993, 1082, 1081), (1033, 1034, 1123, 1122), (1004, 1005, 1094, 1093), (1024, 1025, 1114, 1113), (1021, 1022, 1111, 1110), (1027, 1028, 1117, 1116), (1001, 1002, 1091, 1090), (1018, 1019, 1108, 1107), (1191, 1190, 1189), (1192, 1191, 1189), (1193, 1192, 1189), (1193, 1189, 1188), (1194, 1193, 1188), (1194, 1188, 1187), (1195, 1194, 1187), (1196, 1195, 1187), (1196, 1187, 1186), (1197, 1196, 1186), (1198, 1197, 1186), (1198, 1186, 1185), (1199, 1198, 1185), (1200, 1199, 1185), (1200, 1185, 1184), (1201, 1200, 1184), (1202, 1201, 1184), (1202, 1184, 1183), (1203, 1202, 1204), (1204, 1202, 1205), (1205, 1202, 1206), (1206, 1202, 1207), (1207, 1202, 1208), (1208, 1202, 1209), (1209, 1202, 1210), (1210, 1202, 1211), (1211, 1202, 1212), (1212, 1202, 1213), (1213, 1202, 1214), (1214, 1202, 1183), (1214, 1183, 1215), (1215, 1183, 1182), (1216, 1215, 1182), (1217, 1216, 1182), (1218, 1217, 1182), (1218, 1182, 1181), (1219, 1218, 1181), (1220, 1219, 1181), (1221, 1220, 1181), (1221, 1181, 1180), (1222, 1221, 1180), (1223, 1222, 1180), (1223, 1180, 1179), (1224, 1223, 1179), (1225, 1224, 1179), (1225, 1179, 1178), (1226, 1225, 1178), (1227, 1226, 1178), (1227, 1178, 1177), (1228, 1227, 1177), (1229, 1228, 1177), (1229, 1177, 1176), (1230, 1229, 1176), (1231, 1230, 1176), (1231, 1176, 1175), (1232, 1231, 1175), (1233, 1232, 1175), (1233, 1175, 1174), (1234, 1233, 1174), (1235, 1234, 1174), (1236, 1235, 1174), (1236, 1174, 1173), (1237, 1236, 1173), (1238, 1237, 1173), (1238, 1173, 1172), (1239, 1238, 1172), (1240, 1239, 1172), (1240, 1172, 1171), (1241, 1240, 1171), (1241, 1171, 1170), (1242, 1241, 1170), (1242, 1170, 1169), (1243, 1242, 1169), (1244, 1243, 1169), (1244, 1169, 1168), (1245, 1244, 1168), (1245, 1168, 1167), (1246, 1245, 1167), (1246, 1167, 1166), (1247, 1246, 1166), (1248, 1247, 1166), (1248, 1166, 1165), (1248, 1165, 1253), (1249, 1248, 1253), (1250, 1249, 1253), (1251, 1250, 1253), (1252, 1251, 1253), (1299, 1300, 1389, 1388), (1280, 1281, 1370, 1369), (1332, 1333, 1422, 1421), (1276, 1277, 1366, 1365), (1338, 1339, 1428, 1427), (1275, 1276, 1365, 1364), (1287, 1288, 1377, 1376), (1297, 1298, 1387, 1386), (1310, 1311, 1400, 1399), (1311, 1312, 1401, 1400), (1302, 1303, 1392, 1391), (1331, 1332, 1421, 1420), (1301, 1302, 1391, 1390), (1326, 1327, 1416, 1415), (1329, 1330, 1419, 1418), (1342, 1254, 1343, 1431), (1255, 1256, 1345, 1344), (1292, 1293, 1382, 1381), (1272, 1273, 1362, 1361), (1284, 1285, 1374, 1373), (1318, 1319, 1408, 1407), (1289, 1290, 1379, 1378), (1274, 1275, 1364, 1363), (1314, 1315, 1404, 1403), (1340, 1341, 1430, 1429), (1339, 1340, 1429, 1428), (1322, 1323, 1412, 1411), (1270, 1271, 1360, 1359), (1317, 1318, 1407, 1406), (1303, 1304, 1393, 1392), (1337, 1338, 1427, 1426), (1335, 1336, 1425, 1424), (1257, 1258, 1347, 1346), (1313, 1314, 1403, 1402), (1315, 1316, 1405, 1404), (1277, 1278, 1367, 1366), (1283, 1284, 1373, 1372), (1307, 1308, 1397, 1396), (1327, 1328, 1417, 1416), (1309, 1310, 1399, 1398), (1296, 1297, 1386, 1385), (1290, 1291, 1380, 1379), (1260, 1261, 1350, 1349), (1286, 1287, 1376, 1375), (1308, 1309, 1398, 1397), (1282, 1283, 1372, 1371), (1281, 1282, 1371, 1370), (1263, 1264, 1353, 1352), (1328, 1329, 1418, 1417), (1333, 1334, 1423, 1422), (1305, 1306, 1395, 1394), (1341, 1342, 1431, 1430), (1285, 1286, 1375, 1374), (1268, 1269, 1358, 1357), (1294, 1295, 1384, 1383), (1288, 1289, 1378, 1377), (1291, 1292, 1381, 1380), (1271, 1272, 1361, 1360), (1300, 1301, 1390, 1389), (1259, 1260, 1349, 1348), (1330, 1331, 1420, 1419), (1295, 1296, 1385, 1384), (1323, 1324, 1413, 1412), (1293, 1294, 1383, 1382), (1316, 1317, 1406, 1405), (1264, 1265, 1354, 1353), (1336, 1337, 1426, 1425), (1320, 1321, 1410, 1409), (1256, 1257, 1346, 1345), (1273, 1274, 1363, 1362), (1325, 1326, 1415, 1414), (1324, 1325, 1414, 1413), (1321, 1322, 1411, 1410), (1266, 1267, 1356, 1355), (1319, 1320, 1409, 1408), (1258, 1259, 1348, 1347), (1254, 1255, 1344, 1343), (1304, 1305, 1394, 1393), (1279, 1280, 1369, 1368), (1312, 1313, 1402, 1401), (1262, 1263, 1352, 1351), (1265, 1266, 1355, 1354), (1306, 1307, 1396, 1395), (1269, 1270, 1359, 1358), (1261, 1262, 1351, 1350), (1298, 1299, 1388, 1387), (1267, 1268, 1357, 1356), (1200, 1201, 1290, 1289), (1229, 1230, 1319, 1318), (1195, 1196, 1285, 1284), (1183, 1184, 1273, 1272), (1203, 1204, 1293, 1292), (1166, 1167, 1256, 1255), (1253, 1165, 1254, 1342), (1240, 1241, 1330, 1329), (1237, 1238, 1327, 1326), (1212, 1213, 1302, 1301), (1242, 1243, 1332, 1331), (1213, 1214, 1303, 1302), (1222, 1223, 1312, 1311), (1221, 1222, 1311, 1310), (1208, 1209, 1298, 1297), (1198, 1199, 1288, 1287), (1186, 1187, 1276, 1275), (1249, 1250, 1339, 1338), (1187, 1188, 1277, 1276), (1243, 1244, 1333, 1332), (1191, 1192, 1281, 1280), (1210, 1211, 1300, 1299), (1245, 1246, 1335, 1334), (1189, 1190, 1279, 1278), (1178, 1179, 1268, 1267), (1209, 1210, 1299, 1298), (1172, 1173, 1262, 1261), (1180, 1181, 1270, 1269), (1217, 1218, 1307, 1306), (1176, 1177, 1266, 1265), (1173, 1174, 1263, 1262), (1223, 1224, 1313, 1312), (1190, 1191, 1280, 1279), (1215, 1216, 1305, 1304), (1165, 1166, 1255, 1254), (1169, 1170, 1259, 1258), (1230, 1231, 1320, 1319), (1177, 1178, 1267, 1266), (1232, 1233, 1322, 1321), (1235, 1236, 1325, 1324), (1236, 1237, 1326, 1325), (1184, 1185, 1274, 1273), (1167, 1168, 1257, 1256), (1231, 1232, 1321, 1320), (1247, 1248, 1337, 1336), (1175, 1176, 1265, 1264), (1227, 1228, 1317, 1316), (1204, 1205, 1294, 1293), (1234, 1235, 1324, 1323), (1206, 1207, 1296, 1295), (1241, 1242, 1331, 1330), (1170, 1171, 1260, 1259), (1211, 1212, 1301, 1300), (1182, 1183, 1272, 1271), (1202, 1203, 1292, 1291), (1199, 1200, 1289, 1288), (1205, 1206, 1295, 1294), (1179, 1180, 1269, 1268), (1196, 1197, 1286, 1285), (1252, 1253, 1342, 1341), (1216, 1217, 1306, 1305), (1244, 1245, 1334, 1333), (1239, 1240, 1329, 1328), (1174, 1175, 1264, 1263), (1192, 1193, 1282, 1281), (1193, 1194, 1283, 1282), (1219, 1220, 1309, 1308), (1197, 1198, 1287, 1286), (1171, 1172, 1261, 1260), (1201, 1202, 1291, 1290), (1207, 1208, 1297, 1296), (1220, 1221, 1310, 1309), (1238, 1239, 1328, 1327), (1218, 1219, 1308, 1307), (1194, 1195, 1284, 1283), (1188, 1189, 1278, 1277), (1226, 1227, 1316, 1315), (1224, 1225, 1314, 1313), (1168, 1169, 1258, 1257), (1246, 1247, 1336, 1335), (1248, 1249, 1338, 1337), (1214, 1215, 1304, 1303), (1228, 1229, 1318, 1317), (1181, 1182, 1271, 1270), (1233, 1234, 1323, 1322), (1250, 1251, 1340, 1339), (1251, 1252, 1341, 1340), (1225, 1226, 1315, 1314), (1185, 1186, 1275, 1274), (1369, 1367, 1368), (1370, 1367, 1369), (1371, 1367, 1370), (1371, 1366, 1367), (1372, 1366, 1371), (1372, 1365, 1366), (1373, 1365, 1372), (1374, 1365, 1373), (1374, 1364, 1365), (1375, 1364, 1374), (1376, 1364, 1375), (1376, 1363, 1364), (1377, 1363, 1376), (1378, 1363, 1377), (1378, 1362, 1363), (1379, 1362, 1378), (1380, 1362, 1379), (1380, 1361, 1362), (1381, 1382, 1380), (1382, 1383, 1380), (1383, 1384, 1380), (1384, 1385, 1380), (1385, 1386, 1380), (1386, 1387, 1380), (1387, 1388, 1380), (1388, 1389, 1380), (1389, 1390, 1380), (1390, 1391, 1380), (1391, 1392, 1380), (1392, 1361, 1380), (1392, 1393, 1361), (1393, 1360, 1361), (1394, 1360, 1393), (1395, 1360, 1394), (1396, 1360, 1395), (1396, 1359, 1360), (1397, 1359, 1396), (1398, 1359, 1397), (1399, 1359, 1398), (1399, 1358, 1359), (1400, 1358, 1399), (1401, 1358, 1400), (1401, 1357, 1358), (1402, 1357, 1401), (1403, 1357, 1402), (1403, 1356, 1357), (1404, 1356, 1403), (1405, 1356, 1404), (1405, 1355, 1356), (1406, 1355, 1405), (1407, 1355, 1406), (1407, 1354, 1355), (1408, 1354, 1407), (1409, 1354, 1408), (1409, 1353, 1354), (1410, 1353, 1409), (1411, 1353, 1410), (1411, 1352, 1353), (1412, 1352, 1411), (1413, 1352, 1412), (1414, 1352, 1413), (1414, 1351, 1352), (1415, 1351, 1414), (1416, 1351, 1415), (1416, 1350, 1351), (1417, 1350, 1416), (1418, 1350, 1417), (1418, 1349, 1350), (1419, 1349, 1418), (1419, 1348, 1349), (1420, 1348, 1419), (1420, 1347, 1348), (1421, 1347, 1420), (1422, 1347, 1421), (1422, 1346, 1347), (1423, 1346, 1422), (1423, 1345, 1346), (1424, 1345, 1423), (1424, 1344, 1345), (1425, 1344, 1424), (1426, 1344, 1425), (1426, 1343, 1344), (1426, 1431, 1343), (1427, 1431, 1426), (1428, 1431, 1427), (1429, 1431, 1428), (1430, 1431, 1429), (1334, 1335, 1424, 1423), (1278, 1279, 1368, 1367)])
me_cube.polygons.foreach_set('material_index', [0, 0, 0, 0, 0, 0, 1, 1, 1, 1, 1, 1, 1, 1, 1, 1, 1, 1, 1, 1, 1, 1, 1, 1, 1, 1, 1, 1, 1, 1, 1, 1, 1, 1, 1, 1, 1, 1, 1, 1, 1, 1, 1, 1, 1, 1, 1, 1, 1, 1, 1, 1, 1, 1, 1, 1, 1, 1, 1, 1, 1, 1, 1, 1, 1, 1, 1, 1, 1, 1, 1, 1, 1, 1, 1, 1, 1, 1, 1, 1, 1, 1, 1, 1, 1, 1, 1, 1, 1, 1, 1, 1, 1, 1, 1, 1, 1, 1, 1, 1, 1, 1, 1, 1, 1, 1, 1, 1, 1, 1, 1, 1, 1, 1, 1, 1, 1, 1, 1, 1, 1, 1, 1, 1, 1, 1, 1, 1, 1, 1, 1, 1, 1, 1, 1, 1, 1, 1, 1, 1, 1, 1, 1, 1, 1, 1, 1, 1, 1, 1, 1, 1, 1, 1, 1, 1, 1, 1, 1, 1, 1, 1, 1, 1, 1, 1, 1, 1, 1, 1, 1, 1, 1, 1, 1, 1, 1, 1, 1, 1, 1, 1, 1, 1, 1, 1, 1, 1, 1, 1, 1, 1, 1, 1, 1, 1, 1, 1, 1, 1, 1, 1, 1, 1, 1, 1, 1, 1, 1, 1, 1, 1, 1, 1, 1, 1, 1, 1, 1, 1, 1, 1, 1, 1, 1, 1, 1, 1, 1, 1, 1, 1, 1, 1, 1, 1, 1, 1, 1, 1, 1, 1, 1, 1, 1, 1, 1, 1, 1, 1, 1, 1, 1, 1, 1, 1, 1, 1, 1, 1, 1, 1, 1, 1, 1, 1, 1, 1, 1, 1, 1, 1, 1, 1, 1, 1, 1, 1, 1, 1, 1, 1, 1, 1, 1, 1, 1, 1, 1, 1, 1, 1, 1, 1, 1, 1, 1, 1, 1, 1, 1, 1, 1, 1, 1, 1, 1, 1, 1, 1, 1, 1, 1, 1, 1, 1, 1, 1, 1, 1, 1, 1, 1, 1, 1, 1, 1, 1, 1, 1, 1, 1, 1, 1, 1, 1, 1, 1, 1, 1, 1, 1, 1, 1, 1, 1, 1, 1, 1, 1, 1, 1, 1, 1, 1, 1, 1, 1, 1, 1, 1, 1, 1, 1, 1, 1, 1, 1, 1, 1, 1, 1, 1, 1, 1, 1, 1, 1, 1, 1, 1, 1, 1, 1, 1, 1, 1, 1, 1, 1, 1, 1, 1, 1, 1, 1, 1, 1, 1, 1, 1, 1, 1, 1, 1, 1, 1, 1, 1, 1, 1, 1, 1, 1, 1, 1, 1, 1, 1, 1, 1, 1, 1, 1, 1, 1, 1, 1, 1, 1, 1, 1, 1, 1, 1, 1, 1, 1, 1, 1, 1, 1, 1, 1, 1, 1, 1, 1, 1, 1, 1, 1, 1, 1, 1, 1, 1, 1, 1, 1, 1, 1, 1, 1, 1, 1, 1, 1, 1, 1, 1, 1, 1, 1, 1, 1, 1, 1, 1, 1, 1, 1, 1, 1, 1, 1, 1, 1, 1, 1, 1, 1, 1, 1, 1, 1, 1, 1, 1, 1, 1, 1, 1, 1, 1, 1, 1, 1, 1, 1, 1, 1, 1, 1, 1, 1, 1, 1, 1, 1, 1, 1, 1, 1, 1, 1, 1, 1, 1, 1, 1, 1, 1, 1, 1, 1, 1, 1, 1, 1, 1, 1, 1, 1, 1, 1, 1, 1, 1, 1, 1, 1, 1, 1, 1, 1, 1, 1, 1, 1, 1, 1, 1, 1, 1, 1, 1, 1, 1, 1, 1, 1, 1, 1, 1, 1, 1, 1, 1, 1, 1, 1, 1, 1, 1, 1, 1, 1, 1, 1, 1, 1, 1, 1, 1, 1, 1, 1, 1, 1, 1, 1, 1, 1, 1, 1, 1, 1, 1, 1, 1, 1, 1, 1, 1, 1, 1, 1, 1, 1, 1, 1, 1, 1, 1, 1, 1, 1, 1, 1, 1, 1, 1, 1, 1, 1, 1, 1, 1, 1, 1, 1, 1, 1, 1, 1, 1, 1, 1, 1, 1, 1, 1, 1, 1, 1, 1, 1, 1, 1, 1, 1, 1, 1, 1, 1, 1, 1, 1, 1, 1, 1, 1, 1, 1, 1, 1, 1, 1, 1, 1, 1, 1, 1, 1, 1, 1, 1, 1, 1, 1, 1, 1, 1, 1, 1, 1, 1, 1, 1, 1, 1, 1, 1, 1, 1, 1, 1, 1, 1, 1, 1, 1, 1, 1, 1, 1, 1, 1, 1, 1, 1, 1, 1, 1, 1, 1, 1, 1, 1, 1, 1, 1, 1, 1, 1, 1, 1, 1, 1, 1, 1, 1, 1, 1, 1, 1, 1, 1, 1, 1, 1, 1, 1, 1, 1, 1, 1, 1, 1, 1, 1, 1, 1, 1, 1, 1, 1, 1, 1, 1, 1, 1, 1, 1, 1, 1, 1, 1, 1, 1, 1, 1, 1, 1, 1, 1, 1, 1, 1, 1, 1, 1, 1, 1, 1, 1, 1, 1, 1, 1, 1, 1, 1, 1, 1, 1, 1, 1, 1, 1, 1, 1, 1, 1, 1, 1, 1, 1, 1, 1, 1, 1, 1, 1, 1, 1, 1, 1, 1, 1, 1, 1, 1, 1, 1, 1, 1, 1, 1, 1, 1, 1, 1, 1, 1, 1, 1, 1, 1, 1, 1, 1, 1, 1, 1, 1, 1, 1, 1, 1, 1, 1, 1, 1, 1, 1, 1, 1, 1, 1, 1, 1, 1, 1, 1, 1, 1, 1, 1, 1, 1, 1, 1, 1, 1, 1, 1, 1, 1, 1, 1, 1, 1, 1, 1, 1, 1, 1, 1, 1, 1, 1, 1, 1, 1, 1, 1, 1, 1, 1, 1, 1, 1, 1, 1, 1, 1, 1, 1, 1, 1, 1, 1, 1, 1, 1, 1, 1, 1, 1, 1, 1, 1, 1, 1, 1, 1, 1, 1, 1, 1, 1, 1, 1, 1, 1, 1, 1, 1, 1, 1, 1, 1, 1, 1, 1, 1, 1, 1, 1, 1, 1, 1, 1, 1, 1, 1, 1, 1, 1, 1, 1, 1, 1, 1, 1, 1, 1, 1, 1, 1, 1, 1, 1, 1, 1, 1, 1, 1, 1, 1, 1, 1, 1, 1, 1, 1, 1, 1, 1, 1, 1, 1, 1, 1, 1, 1, 1, 1, 1, 1, 1, 1, 1, 1, 1, 1, 1, 1, 1, 1, 1, 1, 1, 1, 1, 1, 1, 1, 1, 1, 1, 1, 1, 1, 1, 1, 1, 1, 1, 1, 1, 1, 1, 1, 1, 1, 1, 1, 1, 1, 1, 1, 1, 1, 1, 1, 1, 1, 1, 1, 1, 1, 1, 1, 1, 1, 1, 1, 1, 1, 1, 1, 1, 1, 1, 1, 1, 1, 1, 1, 1, 1, 1, 1, 1, 1, 1, 1, 1, 1, 1, 1, 1, 1, 1, 1, 1, 1, 1, 1, 1, 1, 1, 1, 1, 1, 1, 1, 1, 1, 1, 1, 1, 1, 1, 1, 1, 1, 1, 1, 1, 1, 1, 1, 1, 1, 1, 1, 1, 1, 1, 1, 1, 1, 1, 1, 1, 1, 1, 1, 1, 1, 1, 1, 1, 1, 1, 1, 1, 1, 1, 1, 1, 1, 1, 1, 1, 1, 1, 1, 1, 1, 1, 1, 1, 1, 1, 1, 1, 1, 1, 1, 1, 1, 1, 1, 1, 1, 1, 1, 1, 1, 1, 1, 1, 1, 1, 1, 1, 1, 1, 1, 1, 1, 1, 1, 1, 1, 1, 1, 1, 1, 1, 1, 1, 1, 1, 1, 1, 1, 1, 1, 1, 1, 1, 1, 1, 1, 1, 1, 1, 1, 1, 1, 1, 1, 1, 1, 1, 1, 1, 1, 1, 1, 1, 1, 1, 1, 1, 1, 1, 1, 1, 1, 1, 1, 1, 1, 1, 1, 1, 1, 1, 1, 1, 1, 1, 1, 1, 1, 1, 1, 1, 1, 1, 1, 1, 1, 1, 1, 1, 1, 1, 1, 1, 1, 1, 1, 1, 1, 1, 1, 1, 1, 1, 1, 1, 1, 1, 1, 1, 1, 1, 1, 1, 1, 1, 1, 1, 1, 1, 1, 1, 1, 1, 1, 1, 1, 1, 1, 1, 1, 1, 1, 1, 1, 1, 1, 1, 1, 1, 1, 1, 1, 1, 1, 1, 1, 1, 1, 1, 1, 1, 1, 1, 1, 1, 1, 1, 1, 1, 1, 1, 1, 1, 1, 1, 1, 1, 1, 1, 1, 1, 1, 1, 1, 1, 1, 1, 1, 1, 1, 1, 1, 1, 1, 1, 1, 1, 1, 1, 1, 1, 1, 1, 1, 1, 1, 1, 1, 1, 1, 1, 1, 1, 1, 1, 1, 1, 1, 1, 1, 1, 1, 1, 1, 1, 1, 1, 1, 1, 1, 1, 1, 1, 1, 1, 1, 1, 1, 1, 1, 1, 1, 1, 1, 1, 1, 1, 1, 1, 1, 1, 1, 1, 1, 1, 1, 1, 1, 1, 1, 1, 1, 1, 1, 1, 1, 1, 1, 1, 1, 1, 1, 1, 1, 1, 1, 1, 1, 1, 1, 1, 1, 1, 1, 1, 1, 1, 1, 1, 1, 1, 1, 1, 1, 1, 1, 1, 1, 1, 1, 1, 1, 1, 1, 1, 1, 1, 1, 1, 1, 1, 1, 1, 1, 1, 1, 1, 1, 1, 1, 1, 1, 1, 1, 1, 1, 1, 1, 1, 1, 1, 1, 1, 1, 1, 1, 1, 1, 1, 1, 1, 1, 1, 1, 1, 1, 1, 1, 1, 1, 1, 1, 1, 1, 1, 1, 1, 1, 1, 1, 1, 1, 1, 1, 1, 1, 1, 1, 1, 1, 1, 1, 1, 1, 1, 1, 1, 1, 1, 1, 1, 1, 1, 1, 1, 1, 1, 1, 1, 1, 1, 1, 1, 1, 1, 1, 1, 1, 1, 1, 1, 1, 1, 1, 1, 1, 1, 1, 1, 1, 1, 1, 1, 1, 1, 1, 1, 1, 1, 1, 1, 1, 1, 1, 1, 1, 1, 1, 1, 1, 1, 1, 1, 1, 1, 1, 1, 1, 1, 1, 1, 1, 1, 1, 1, 1, 1, 1, 1, 1, 1, 1, 1, 1, 1, 1, 1, 1, 1, 1, 1, 1, 1, 1, 1, 1, 1, 1, 1, 1, 1, 1, 1, 1, 1, 1, 1, 1, 1, 1, 1, 1, 1, 1, 1, 1, 1, 1, 1, 1, 1, 1, 1, 1, 1, 1, 1, 1, 1, 1, 1, 1, 1, 1, 1, 1, 1, 1, 1, 1, 1, 1, 1, 1, 1, 1, 1, 1, 1, 1, 1, 1, 1, 1, 1, 1, 1, 1, 1, 1, 1, 1, 1, 1, 1, 1, 1, 1, 1, 1, 1, 1, 1, 1, 1, 1, 1, 1, 1, 1, 1, 1, 1, 1, 1, 1, 1, 1, 1, 1, 1, 1, 1, 1, 1, 1, 1, 1, 1, 1, 1, 1, 1, 1, 1, 1, 1, 1, 1, 1, 1, 1, 1, 1, 1, 1, 1, 1, 1, 1, 1, 1, 1, 1, 1, 1, 1, 1, 1, 1, 1, 1, 1, 1, 1, 1, 1, 1, 1, 1, 1, 1, 1, 1, 1, 1, 1, 1, 1, 1, 1, 1, 1, 1, 1, 1, 1, 1, 1, 1, 1, 1, 1, 1, 1, 1, 1, 1, 1, 1, 1, 1, 1, 1, 1, 1, 1, 1, 1, 1, 1, 1, 1, 1, 1, 1, 1, 1, 1, 1, 1, 1, 1, 1, 1, 1, 1, 1, 1, 1, 1, 1, 1, 1, 1, 1, 1, 1, 1, 1, 1, 1, 1, 1, 1, 1, 1, 1, 1, 1, 1, 1, 1, 1, 1, 1, 1, 1, 1, 1, 1, 1, 1, 1, 1, 1, 1, 1, 1, 1, 1, 1, 1, 1, 1, 1, 1, 1, 1, 1, 1, 1, 1, 1, 1, 1, 1, 1, 1, 1, 1, 1, 1, 1, 1, 1, 1, 1, 1, 1, 1, 1, 1, 1, 1, 1, 1, 1, 1, 1, 1, 1, 1, 1, 1, 1, 1, 1, 1, 1, 1, 1, 1, 1, 1, 1])
me_cube.materials.append(mat_material)
me_cube.materials.append(mat_material_001)
me_cube.use_remesh_preserve_volume = False
me_cube.use_remesh_preserve_attributes = False
me_cube.use_mirror_vertex_groups = False
me_cube.update()

# ---- objects
ob_block_2 = bpy.data.objects.new('Block 2', me_cube)

# ---- transforms, parenting, visibility, modifiers, constraints
ob_block_2.location = (0.0, 0.0, 0.0)
ob_block_2.rotation_euler = (-3.153, -0.0002286, -0.01987)
ob_block_2.scale = (0.5, 0.5, 0.5)
ob_block_2.lock_rotations_4d = False
ob_block_2.empty_display_type = 'ARROWS'
ob_block_2.lineart.crease_threshold = 0.0

# ---- collection membership
col_collection_1.objects.link(ob_block_2)

# ---- scene / render settings (as saved in the file)
scene.frame_start = 1; scene.frame_end = 250; scene.frame_set(0)
scene.render.engine = 'BLENDER_EEVEE_NEXT'
scene.render.resolution_percentage = 50
scene.render.dither_intensity = 0.0
scene.cycles.use_denoising = False
scene.cycles.samples = 10
scene.cycles.sampling_pattern = 'TABULATED_SOBOL'
scene.cycles.light_sampling_threshold = 0.0
scene.cycles.use_adaptive_sampling = False
scene.cycles.use_light_tree = False
scene.cycles.blur_glossy = 0.0
scene.cycles.pixel_filter_type = 'GAUSSIAN'
scene.cycles.sample_clamp_indirect = 0.0
scene.view_settings.view_transform = 'Standard'
bpy.context.view_layer.update()

# ---- added for rendering (the .blend has no active camera and no usable light): camera, sun
cam_auto = bpy.data.cameras.new('AutoCamera')
cam_auto.lens = 50.0
cam_auto.sensor_width = 36.0
cam_auto.clip_end = 1000.0
ob_auto_camera = bpy.data.objects.new('AutoCamera', cam_auto)
scene.collection.objects.link(ob_auto_camera)
ob_auto_camera.location = (1.6497, -1.98215, 1.32221)
ob_auto_camera.rotation_euler = (1.09748, -7.21219e-08, 0.694738)
scene.camera = ob_auto_camera
light_auto_sun = bpy.data.lights.new('AutoSun', 'SUN')
light_auto_sun.energy = 3.0
light_auto_sun.angle = 0.0523599
ob_auto_sun = bpy.data.objects.new('AutoSun', light_auto_sun)
scene.collection.objects.link(ob_auto_sun)
ob_auto_sun.rotation_euler = (0.872665, 0.174533, 0.523599)
bpy.context.view_layer.update()
